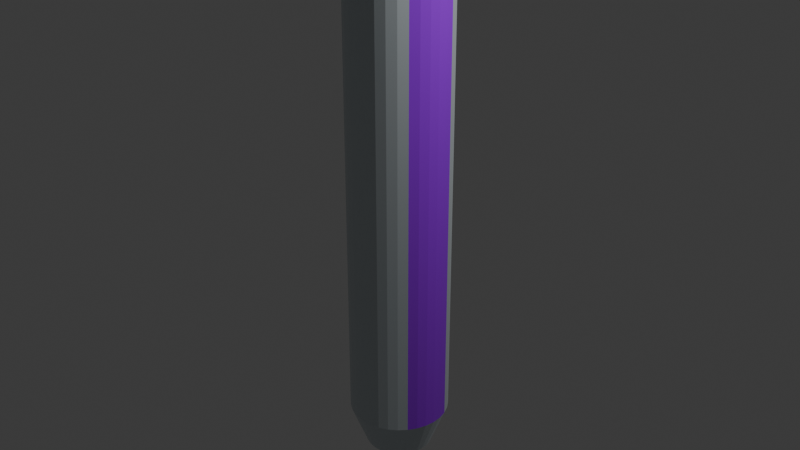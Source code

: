 # Source: syringe.blend  (saved by Blender 4.0.36; exported with 4.5.12 LTS)
import bpy
from mathutils import Matrix  # noqa: F401  (used for matrix-valued properties, if any)

bpy.ops.wm.read_factory_settings(use_empty=True)
scene = bpy.context.scene
scene.name = 'Scene'

# ---- collections
col_collection = bpy.data.collections.new('Collection'); scene.collection.children.link(col_collection)

# ---- materials (node trees are filled in below, after node groups)
mat_material_003 = bpy.data.materials.new('Material.003')
mat_material_003.use_transparent_shadow = False
mat_material_004 = bpy.data.materials.new('Material.004')
mat_material_004.use_transparent_shadow = False
mat_material_005 = bpy.data.materials.new('Material.005')
mat_material_005.use_transparent_shadow = False

# ---- material node trees
mat_material_003.use_nodes = True; mat_material_003.node_tree.nodes.clear()
_N = mat_material_003.node_tree.nodes; _L = mat_material_003.node_tree.links
n0 = _N.new('ShaderNodeBsdfPrincipled'); n0.name = 'Principled BSDF'; n0.location = (10, 300)
n0.inputs[0].default_value = (0.2468, 0.2468, 0.2468, 1.0)
n0.inputs[3].default_value = 1.45
n1 = _N.new('ShaderNodeOutputMaterial'); n1.name = 'Material Output'; n1.location = (300, 300)
_L.new(n0.outputs[0], n1.inputs[0])
n1.is_active_output = True
mat_material_004.use_nodes = True; mat_material_004.node_tree.nodes.clear()
_N = mat_material_004.node_tree.nodes; _L = mat_material_004.node_tree.links
n0 = _N.new('ShaderNodeBsdfPrincipled'); n0.name = 'Principled BSDF'; n0.location = (10, 300)
n0.inputs[0].default_value = (0.7257, 0.7776, 0.8013, 1.0)
n0.inputs[1].default_value = 1.0
n0.inputs[2].default_value = 0.7569
n0.inputs[3].default_value = 1.45
n1 = _N.new('ShaderNodeOutputMaterial'); n1.name = 'Material Output'; n1.location = (300, 300)
_L.new(n0.outputs[0], n1.inputs[0])
n1.is_active_output = True
mat_material_005.use_nodes = True; mat_material_005.node_tree.nodes.clear()
_N = mat_material_005.node_tree.nodes; _L = mat_material_005.node_tree.links
n0 = _N.new('ShaderNodeBsdfPrincipled'); n0.name = 'Principled BSDF'; n0.location = (10, 300)
n0.inputs[0].default_value = (0.3253, 0.01135, 0.8009, 1.0)
n0.inputs[3].default_value = 1.45
n1 = _N.new('ShaderNodeOutputMaterial'); n1.name = 'Material Output'; n1.location = (300, 300)
_L.new(n0.outputs[0], n1.inputs[0])
n1.is_active_output = True

# ---- world
world_world = bpy.data.worlds.new('World'); scene.world = world_world
world_world.use_nodes = True; world_world.node_tree.nodes.clear()
_N = world_world.node_tree.nodes; _L = world_world.node_tree.links
n0 = _N.new('ShaderNodeOutputWorld'); n0.name = 'World Output'; n0.location = (300, 300)
n1 = _N.new('ShaderNodeBackground'); n1.name = 'Background'; n1.location = (10, 300)
n1.inputs[0].default_value = (0.05088, 0.05088, 0.05088, 1.0)
_L.new(n1.outputs[0], n0.inputs[0])
n0.is_active_output = True
world_world.color = (0.05088, 0.05088, 0.05088)
world_world.use_sun_shadow = False
world_world.sun_shadow_jitter_overblur = 0.0

# ---- cameras
cam_camera = bpy.data.cameras.new('Camera')
cam_camera.clip_end = 100.0
cam_camera.ortho_scale = 7.314

# ---- lights
light_light = bpy.data.lights.new('Light', 'POINT')
light_light.transmission_factor = 0.0
light_light.use_soft_falloff = False
light_light.energy = 1000.0
light_light.shadow_soft_size = 0.1
light_light.shadow_maximum_resolution = 0.006
light_light.use_absolute_resolution = True

# ---- meshes
me_cylinder = bpy.data.meshes.new('Cylinder')
me_cylinder.from_pydata([(-0.1765, 0.8874, -1.101), (-0.3462, 0.8359, -1.101), (-0.5027, 0.7523, -1.101), (-0.6398, 0.6398, -1.101), (-0.7523, 0.5027, -1.101), (-0.8359, 0.3462, -1.101), (-0.8874, 0.1765, -1.101), (-0.9048, 0.0, -1.101), (-0.8874, -0.1765, -1.101), (-0.8359, -0.3462, -1.101), (-0.7523, -0.5027, -1.101), (-0.6398, -0.6398, -1.101), (-0.5027, -0.7523, -1.101), (-0.3462, -0.8359, -1.101), (-0.1765, -0.8874, -1.101), (-1.473e-07, -0.9048, -1.101), (0.1765, -0.8874, -1.101), (0.3462, -0.8359, -1.101), (0.5027, -0.7523, -1.101), (0.6398, -0.6398, -1.101), (0.7523, -0.5027, -1.101), (0.8359, -0.3462, -1.101), (0.8874, -0.1765, -1.101), (0.9048, 0.0, -1.101), (0.8874, 0.1765, -1.101), (0.8359, 0.3462, -1.101), (0.7523, 0.5027, -1.101), (0.6398, 0.6398, -1.101), (0.5027, 0.7523, -1.101), (0.3462, 0.8359, -1.101), (-1.473e-07, 0.9048, -1.101), (0.1765, 0.8874, -1.101), (-6.591e-10, 0.6742, 1.0), (0.0, 1.0, 0.8329), (0.1315, 0.6612, 1.0), (0.1951, 0.9808, 0.8329), (0.258, 0.6229, 1.0), (0.3827, 0.9239, 0.8329), (0.3746, 0.5606, 1.0), (0.5556, 0.8315, 0.8329), (0.4767, 0.4767, 1.0), (0.7071, 0.7071, 0.8329), (0.5606, 0.3746, 1.0), (0.8315, 0.5556, 0.8329), (0.6229, 0.258, 1.0), (0.9239, 0.3827, 0.8329), (0.6612, 0.1315, 1.0), (0.9808, 0.1951, 0.8329), (0.6742, -2.307e-09, 1.0), (1.0, 0.0, 0.8329), (0.6612, -0.1315, 1.0), (0.9808, -0.1951, 0.8329), (0.6229, -0.258, 1.0), (0.9239, -0.3827, 0.8329), (0.5606, -0.3746, 1.0), (0.8315, -0.5556, 0.8329), (0.4767, -0.4767, 1.0), (0.7071, -0.7071, 0.8329), (0.3746, -0.5606, 1.0), (0.5556, -0.8315, 0.8329), (0.258, -0.6229, 1.0), (0.3827, -0.9239, 0.8329), (0.1315, -0.6612, 1.0), (0.1951, -0.9808, 0.8329), (-6.591e-10, -0.6742, 1.0), (0.0, -1.0, 0.8329), (-0.1315, -0.6612, 1.0), (-0.1951, -0.9808, 0.8329), (-0.258, -0.6229, 1.0), (-0.3827, -0.9239, 0.8329), (-0.3746, -0.5606, 1.0), (-0.5556, -0.8315, 0.8329), (-0.4767, -0.4767, 1.0), (-0.7071, -0.7071, 0.8329), (-0.5606, -0.3746, 1.0), (-0.8315, -0.5556, 0.8329), (-0.6229, -0.258, 1.0), (-0.9239, -0.3827, 0.8329), (-0.6612, -0.1315, 1.0), (-0.9808, -0.1951, 0.8329), (-0.6742, -2.307e-09, 1.0), (-1.0, 0.0, 0.8329), (-0.6612, 0.1315, 1.0), (-0.9808, 0.1951, 0.8329), (-0.6229, 0.258, 1.0), (-0.9239, 0.3827, 0.8329), (-0.5606, 0.3746, 1.0), (-0.8315, 0.5556, 0.8329), (-0.4767, 0.4767, 1.0), (-0.7071, 0.7071, 0.8329), (-0.3746, 0.5606, 1.0), (-0.5556, 0.8315, 0.8329), (-0.258, 0.6229, 1.0), (-0.3827, 0.9239, 0.8329), (-0.1315, 0.6612, 1.0), (-0.1951, 0.9808, 0.8329), (3.36e-07, 0.3543, 1.063), (0.06912, 0.3475, 1.063), (0.1356, 0.3273, 1.063), (0.1968, 0.2946, 1.063), (0.2505, 0.2505, 1.063), (0.2946, 0.1968, 1.063), (0.3273, 0.1356, 1.063), (0.3475, 0.06912, 1.063), (0.3543, 3.733e-09, 1.063), (0.3475, -0.06912, 1.063), (0.3273, -0.1356, 1.063), (0.2946, -0.1968, 1.063), (0.2505, -0.2505, 1.063), (0.1968, -0.2946, 1.063), (0.1356, -0.3273, 1.063), (0.06912, -0.3475, 1.063), (3.36e-07, -0.3543, 1.063), (-0.06912, -0.3475, 1.063), (-0.1356, -0.3273, 1.063), (-0.1968, -0.2946, 1.063), (-0.2505, -0.2505, 1.063), (-0.2946, -0.1968, 1.063), (-0.3273, -0.1356, 1.063), (-0.3475, -0.06912, 1.063), (-0.3543, 3.733e-09, 1.063), (-0.3475, 0.06912, 1.063), (-0.3273, 0.1356, 1.063), (-0.2946, 0.1968, 1.063), (-0.2505, 0.2505, 1.063), (-0.1968, 0.2946, 1.063), (-0.1356, 0.3273, 1.063), (-0.06912, 0.3475, 1.063), (3.36e-07, 0.3543, 1.063), (0.06912, 0.3475, 1.063), (0.1356, 0.3273, 1.063), (0.1968, 0.2946, 1.063), (0.2505, 0.2505, 1.063), (0.2946, 0.1968, 1.063), (0.3273, 0.1356, 1.063), (0.3475, 0.06912, 1.063), (0.3543, 3.733e-09, 1.063), (0.3475, -0.06912, 1.063), (0.3273, -0.1356, 1.063), (0.2946, -0.1968, 1.063), (0.2505, -0.2505, 1.063), (0.1968, -0.2946, 1.063), (0.1356, -0.3273, 1.063), (0.06912, -0.3475, 1.063), (3.36e-07, -0.3543, 1.063), (-0.06912, -0.3475, 1.063), (-0.1356, -0.3273, 1.063), (-0.1968, -0.2946, 1.063), (-0.2505, -0.2505, 1.063), (-0.2946, -0.1968, 1.063), (-0.3273, -0.1356, 1.063), (-0.3475, -0.06912, 1.063), (-0.3543, 3.733e-09, 1.063), (-0.3475, 0.06912, 1.063), (-0.3273, 0.1356, 1.063), (-0.2946, 0.1968, 1.063), (-0.2505, 0.2505, 1.063), (-0.1968, 0.2946, 1.063), (-0.1356, 0.3273, 1.063), (-0.06912, 0.3475, 1.063), (3.36e-07, 0.3543, 1.063), (0.06912, 0.3475, 1.063), (0.1356, 0.3273, 1.063), (0.1968, 0.2946, 1.063), (0.2505, 0.2505, 1.063), (0.2946, 0.1968, 1.063), (0.3273, 0.1356, 1.063), (0.3475, 0.06912, 1.063), (0.3543, 3.733e-09, 1.063), (0.3475, -0.06912, 1.063), (0.3273, -0.1356, 1.063), (0.2946, -0.1968, 1.063), (0.2505, -0.2505, 1.063), (0.1968, -0.2946, 1.063), (0.1356, -0.3273, 1.063), (0.06912, -0.3475, 1.063), (3.36e-07, -0.3543, 1.063), (-0.06912, -0.3475, 1.063), (-0.1356, -0.3273, 1.063), (-0.1968, -0.2946, 1.063), (-0.2505, -0.2505, 1.063), (-0.2946, -0.1968, 1.063), (-0.3273, -0.1356, 1.063), (-0.3475, -0.06912, 1.063), (-0.3543, 3.733e-09, 1.063), (-0.3475, 0.06912, 1.063), (-0.3273, 0.1356, 1.063), (-0.2946, 0.1968, 1.063), (-0.2505, 0.2505, 1.063), (-0.1968, 0.2946, 1.063), (-0.1356, 0.3273, 1.063), (-0.06912, 0.3475, 1.063), (2.969e-07, 0.1128, 1.195), (0.02201, 0.1106, 1.195), (0.04317, 0.1042, 1.195), (0.06267, 0.09379, 1.195), (0.07976, 0.07976, 1.195), (0.09379, 0.06267, 1.195), (0.1042, 0.04317, 1.195), (0.1106, 0.02201, 1.195), (0.1128, 5.924e-09, 1.195), (0.1106, -0.02201, 1.195), (0.1042, -0.04317, 1.195), (0.09379, -0.06267, 1.195), (0.07976, -0.07976, 1.195), (0.06267, -0.09379, 1.195), (0.04317, -0.1042, 1.195), (0.02201, -0.1106, 1.195), (2.969e-07, -0.1128, 1.195), (-0.02201, -0.1106, 1.195), (-0.04317, -0.1042, 1.195), (-0.06267, -0.09379, 1.195), (-0.07976, -0.07976, 1.195), (-0.09379, -0.06267, 1.195), (-0.1042, -0.04317, 1.195), (-0.1106, -0.02201, 1.195), (-0.1128, 5.924e-09, 1.195), (-0.1106, 0.02201, 1.195), (-0.1042, 0.04317, 1.195), (-0.09379, 0.06267, 1.195), (-0.07976, 0.07976, 1.195), (-0.06267, 0.09379, 1.195), (-0.04317, 0.1042, 1.195), (-0.02201, 0.1106, 1.195), (-3.439e-06, 0.0568, 1.568), (0.01108, 0.05571, 1.568), (0.02173, 0.05247, 1.568), (0.03155, 0.04722, 1.568), (0.04016, 0.04016, 1.568), (0.04722, 0.03155, 1.568), (0.05247, 0.02174, 1.568), (0.0557, 0.01108, 1.568), (0.05679, 6.54e-09, 1.568), (0.0557, -0.01108, 1.568), (0.05247, -0.02174, 1.568), (0.04722, -0.03155, 1.568), (0.04016, -0.04016, 1.568), (0.03155, -0.04722, 1.568), (0.02173, -0.05247, 1.568), (0.01108, -0.05571, 1.568), (-3.439e-06, -0.0568, 1.568), (-0.01108, -0.05571, 1.568), (-0.02174, -0.05247, 1.568), (-0.03156, -0.04722, 1.568), (-0.04016, -0.04016, 1.568), (-0.04723, -0.03155, 1.568), (-0.05248, -0.02174, 1.568), (-0.05571, -0.01108, 1.568), (-0.0568, 6.54e-09, 1.568), (-0.05571, 0.01108, 1.568), (-0.05248, 0.02174, 1.568), (-0.04723, 0.03155, 1.568), (-0.04016, 0.04016, 1.568), (-0.03156, 0.04722, 1.568), (-0.02174, 0.05247, 1.568), (-0.01108, 0.05571, 1.568), (0.0, 0.9048, -1.0), (0.0, 1.0, -0.9052), (0.0, 0.9721, -0.9722), (0.1951, 0.9808, -0.9052), (0.1765, 0.8874, -1.0), (0.1896, 0.9534, -0.9722), (0.3827, 0.9239, -0.9052), (0.3462, 0.8359, -1.0), (0.372, 0.8981, -0.9722), (0.5556, 0.8315, -0.9052), (0.5027, 0.7523, -1.0), (0.5401, 0.8083, -0.9722), (0.7071, 0.7071, -0.9052), (0.6398, 0.6398, -1.0), (0.6874, 0.6874, -0.9722), (0.8315, 0.5556, -0.9052), (0.7523, 0.5027, -1.0), (0.8083, 0.5401, -0.9722), (0.9239, 0.3827, -0.9052), (0.8359, 0.3462, -1.0), (0.8981, 0.372, -0.9722), (0.9808, 0.1951, -0.9052), (0.8874, 0.1765, -1.0), (0.9534, 0.1896, -0.9722), (1.0, 0.0, -0.9052), (0.9048, 0.0, -1.0), (0.9721, 0.0, -0.9722), (0.9808, -0.1951, -0.9052), (0.8874, -0.1765, -1.0), (0.9534, -0.1896, -0.9722), (0.9239, -0.3827, -0.9052), (0.8359, -0.3462, -1.0), (0.8981, -0.372, -0.9722), (0.8315, -0.5556, -0.9052), (0.7523, -0.5027, -1.0), (0.8083, -0.5401, -0.9722), (0.7071, -0.7071, -0.9052), (0.6398, -0.6398, -1.0), (0.6874, -0.6874, -0.9722), (0.5556, -0.8315, -0.9052), (0.5027, -0.7523, -1.0), (0.5401, -0.8083, -0.9722), (0.3827, -0.9239, -0.9052), (0.3462, -0.8359, -1.0), (0.372, -0.8981, -0.9722), (0.1951, -0.9808, -0.9052), (0.1765, -0.8874, -1.0), (0.1896, -0.9534, -0.9722), (0.0, -1.0, -0.9052), (0.0, -0.9048, -1.0), (0.0, -0.9721, -0.9722), (-0.1951, -0.9808, -0.9052), (-0.1765, -0.8874, -1.0), (-0.1896, -0.9534, -0.9722), (-0.3827, -0.9239, -0.9052), (-0.3462, -0.8359, -1.0), (-0.372, -0.8981, -0.9722), (-0.5556, -0.8315, -0.9052), (-0.5027, -0.7523, -1.0), (-0.5401, -0.8083, -0.9722), (-0.7071, -0.7071, -0.9052), (-0.6398, -0.6398, -1.0), (-0.6874, -0.6874, -0.9722), (-0.8315, -0.5556, -0.9052), (-0.7523, -0.5027, -1.0), (-0.8083, -0.5401, -0.9722), (-0.9239, -0.3827, -0.9052), (-0.8359, -0.3462, -1.0), (-0.8981, -0.372, -0.9722), (-0.9808, -0.1951, -0.9052), (-0.8874, -0.1765, -1.0), (-0.9534, -0.1896, -0.9722), (-1.0, 0.0, -0.9052), (-0.9048, 0.0, -1.0), (-0.9721, 0.0, -0.9722), (-0.9808, 0.1951, -0.9052), (-0.8874, 0.1765, -1.0), (-0.9534, 0.1896, -0.9722), (-0.9239, 0.3827, -0.9052), (-0.8359, 0.3462, -1.0), (-0.8981, 0.372, -0.9722), (-0.8315, 0.5556, -0.9052), (-0.7523, 0.5027, -1.0), (-0.8083, 0.5401, -0.9722), (-0.7071, 0.7071, -0.9052), (-0.6398, 0.6398, -1.0), (-0.6874, 0.6874, -0.9722), (-0.5556, 0.8315, -0.9052), (-0.5027, 0.7523, -1.0), (-0.5401, 0.8083, -0.9722), (-0.3827, 0.9239, -0.9052), (-0.3462, 0.8359, -1.0), (-0.372, 0.8981, -0.9722), (-0.1951, 0.9808, -0.9052), (-0.1765, 0.8874, -1.0), (-0.1896, 0.9534, -0.9722), (-0.1765, 2.447, -1.112), (-0.3462, 2.305, -1.112), (-0.5027, 2.075, -1.112), (-0.6398, 1.764, -1.112), (-0.7523, 1.386, -1.112), (-0.8359, 0.9549, -1.112), (-0.8874, 0.4868, -1.112), (-0.9048, 0.0, -1.112), (-0.8874, -0.4868, -1.112), (-0.8359, -0.9549, -1.112), (-0.7523, -1.386, -1.112), (-0.6398, -1.764, -1.112), (-0.5027, -2.075, -1.112), (-0.3462, -2.305, -1.112), (-0.1765, -2.447, -1.112), (-1.336e-07, -2.495, -1.112), (0.1765, -2.447, -1.112), (0.3462, -2.305, -1.112), (0.5027, -2.075, -1.112), (0.6398, -1.764, -1.112), (0.7523, -1.386, -1.112), (0.8359, -0.9549, -1.112), (0.8874, -0.4868, -1.112), (0.9048, 0.0, -1.112), (0.8874, 0.4868, -1.112), (0.8359, 0.9549, -1.112), (0.7523, 1.386, -1.112), (0.6398, 1.764, -1.112), (0.5027, 2.075, -1.112), (0.3462, 2.305, -1.112), (0.1765, 2.447, -1.112), (-1.336e-07, 2.495, -1.112), (-0.1765, 2.447, -1.144), (-0.3462, 2.305, -1.144), (-0.5027, 2.075, -1.144), (-0.6398, 1.764, -1.144), (-0.7523, 1.386, -1.144), (-0.8359, 0.9549, -1.144), (-0.8874, 0.4868, -1.144), (-0.9048, 0.0, -1.144), (-0.8874, -0.4868, -1.144), (-0.8359, -0.9549, -1.144), (-0.7523, -1.386, -1.144), (-0.6398, -1.764, -1.144), (-0.5027, -2.075, -1.144), (-0.3462, -2.305, -1.144), (-0.1765, -2.447, -1.144), (-1.437e-07, -2.495, -1.144), (0.1765, -2.447, -1.144), (0.3462, -2.305, -1.144), (0.5027, -2.075, -1.144), (0.6398, -1.764, -1.144), (0.7523, -1.386, -1.144), (0.8359, -0.9549, -1.144), (0.8874, -0.4868, -1.144), (0.9048, 0.0, -1.144), (0.8874, 0.4868, -1.144), (0.8359, 0.9549, -1.144), (0.7523, 1.386, -1.144), (0.6398, 1.764, -1.144), (0.5027, 2.075, -1.144), (0.3462, 2.305, -1.144), (0.1765, 2.447, -1.144), (-1.437e-07, 2.495, -1.144), (-0.05972, 0.2681, -1.193), (-0.1171, 0.2525, -1.193), (-0.1701, 0.2273, -1.193), (-0.2165, 0.1933, -1.193), (-0.2545, 0.1519, -1.193), (-0.2828, 0.1046, -1.193), (-0.3002, 0.05333, -1.193), (-0.3061, 4.818e-08, -1.193), (-0.3002, -0.05333, -1.193), (-0.2828, -0.1046, -1.193), (-0.2545, -0.1519, -1.193), (-0.2165, -0.1933, -1.193), (-0.1701, -0.2273, -1.193), (-0.1171, -0.2525, -1.193), (-0.05972, -0.2681, -1.193), (-1.34e-07, -0.2733, -1.193), (0.05972, -0.2681, -1.193), (0.1171, -0.2525, -1.193), (0.1701, -0.2273, -1.193), (0.2165, -0.1933, -1.193), (0.2545, -0.1519, -1.193), (0.2828, -0.1046, -1.193), (0.3002, -0.05333, -1.193), (0.3061, 4.818e-08, -1.193), (0.3002, 0.05333, -1.193), (0.2828, 0.1046, -1.193), (0.2545, 0.1519, -1.193), (0.2165, 0.1933, -1.193), (0.1701, 0.2273, -1.193), (0.1171, 0.2525, -1.193), (0.05972, 0.2681, -1.193), (-1.34e-07, 0.2733, -1.193), (-0.05972, 0.2681, -1.422), (-0.1171, 0.2525, -1.422), (-0.1701, 0.2273, -1.422), (-0.2165, 0.1933, -1.422), (-0.2545, 0.1519, -1.422), (-0.2828, 0.1046, -1.422), (-0.3002, 0.05333, -1.422), (-0.3061, 4.818e-08, -1.422), (-0.3002, -0.05333, -1.422), (-0.2828, -0.1046, -1.422), (-0.2545, -0.1519, -1.422), (-0.2165, -0.1933, -1.422), (-0.1701, -0.2273, -1.422), (-0.1171, -0.2525, -1.422), (-0.05972, -0.2681, -1.422), (-4.608e-07, -0.2733, -1.422), (0.05972, -0.2681, -1.422), (0.1171, -0.2525, -1.422), (0.1701, -0.2273, -1.422), (0.2165, -0.1933, -1.422), (0.2545, -0.1519, -1.422), (0.2828, -0.1046, -1.422), (0.3002, -0.05333, -1.422), (0.3061, 4.818e-08, -1.422), (0.3002, 0.05333, -1.422), (0.2828, 0.1046, -1.422), (0.2545, 0.1519, -1.422), (0.2165, 0.1933, -1.422), (0.1701, 0.2273, -1.422), (0.1171, 0.2525, -1.422), (0.05972, 0.2681, -1.422), (-4.608e-07, 0.2733, -1.422), (-0.1681, 0.7544, -1.452), (-0.3297, 0.7107, -1.452), (-0.4786, 0.6396, -1.452), (-0.6091, 0.5439, -1.452), (-0.7163, 0.4274, -1.452), (-0.7959, 0.2944, -1.452), (-0.8449, 0.1501, -1.452), (-0.8615, 3.791e-08, -1.452), (-0.8449, -0.1501, -1.452), (-0.7959, -0.2944, -1.452), (-0.7163, -0.4274, -1.452), (-0.6091, -0.5439, -1.452), (-0.4786, -0.6396, -1.452), (-0.3297, -0.7107, -1.452), (-0.1681, -0.7544, -1.452), (-4.353e-07, -0.7692, -1.452), (0.1681, -0.7544, -1.452), (0.3297, -0.7107, -1.452), (0.4786, -0.6396, -1.452), (0.6091, -0.5439, -1.452), (0.7163, -0.4274, -1.452), (0.7959, -0.2944, -1.452), (0.8449, -0.1501, -1.452), (0.8615, 3.791e-08, -1.452), (0.8449, 0.1501, -1.452), (0.7959, 0.2944, -1.452), (0.7163, 0.4274, -1.452), (0.6091, 0.5439, -1.452), (0.4786, 0.6396, -1.452), (0.3297, 0.7107, -1.452), (0.1681, 0.7544, -1.452), (-4.353e-07, 0.7692, -1.452)], [], [(257, 33, 35, 259), (265, 39, 41, 268), (268, 41, 43, 271), (271, 43, 45, 274), (274, 45, 47, 277), (277, 47, 49, 280), (280, 49, 51, 283), (283, 51, 53, 286), (286, 53, 55, 289), (289, 55, 57, 292), (292, 57, 59, 295), (295, 59, 61, 298), (298, 61, 63, 301), (301, 63, 65, 304), (304, 65, 67, 307), (307, 67, 69, 310), (310, 69, 71, 313), (313, 71, 73, 316), (316, 73, 75, 319), (319, 75, 77, 322), (322, 77, 79, 325), (325, 79, 81, 328), (328, 81, 83, 331), (331, 83, 85, 334), (334, 85, 87, 337), (337, 87, 89, 340), (340, 89, 91, 343), (343, 91, 93, 346), (346, 93, 95, 349), (30, 31, 382, 383), (259, 35, 37, 262), (262, 37, 39, 265), (349, 95, 33, 257), (35, 33, 32, 34), (37, 35, 34, 36), (39, 37, 36, 38), (41, 39, 38, 40), (43, 41, 40, 42), (45, 43, 42, 44), (47, 45, 44, 46), (49, 47, 46, 48), (51, 49, 48, 50), (53, 51, 50, 52), (55, 53, 52, 54), (57, 55, 54, 56), (59, 57, 56, 58), (61, 59, 58, 60), (63, 61, 60, 62), (65, 63, 62, 64), (67, 65, 64, 66), (69, 67, 66, 68), (71, 69, 68, 70), (73, 71, 70, 72), (75, 73, 72, 74), (77, 75, 74, 76), (79, 77, 76, 78), (81, 79, 78, 80), (83, 81, 80, 82), (85, 83, 82, 84), (87, 85, 84, 86), (89, 87, 86, 88), (91, 89, 88, 90), (93, 91, 90, 92), (95, 93, 92, 94), (33, 95, 94, 32), (76, 74, 117, 118), (116, 115, 147, 148), (94, 92, 126, 127), (50, 48, 104, 105), (68, 66, 113, 114), (86, 84, 122, 123), (32, 94, 127, 96), (42, 40, 100, 101), (60, 58, 109, 110), (78, 76, 118, 119), (34, 32, 96, 97), (52, 50, 105, 106), (70, 68, 114, 115), (88, 86, 123, 124), (44, 42, 101, 102), (62, 60, 110, 111), (80, 78, 119, 120), (36, 34, 97, 98), (54, 52, 106, 107), (72, 70, 115, 116), (90, 88, 124, 125), (46, 44, 102, 103), (64, 62, 111, 112), (82, 80, 120, 121), (38, 36, 98, 99), (56, 54, 107, 108), (74, 72, 116, 117), (92, 90, 125, 126), (48, 46, 103, 104), (66, 64, 112, 113), (84, 82, 121, 122), (40, 38, 99, 100), (58, 56, 108, 109), (135, 134, 166, 167), (103, 102, 134, 135), (117, 116, 148, 149), (104, 103, 135, 136), (118, 117, 149, 150), (105, 104, 136, 137), (119, 118, 150, 151), (106, 105, 137, 138), (120, 119, 151, 152), (107, 106, 138, 139), (121, 120, 152, 153), (108, 107, 139, 140), (122, 121, 153, 154), (109, 108, 140, 141), (123, 122, 154, 155), (110, 109, 141, 142), (97, 96, 128, 129), (124, 123, 155, 156), (111, 110, 142, 143), (98, 97, 129, 130), (125, 124, 156, 157), (112, 111, 143, 144), (99, 98, 130, 131), (126, 125, 157, 158), (113, 112, 144, 145), (100, 99, 131, 132), (127, 126, 158, 159), (114, 113, 145, 146), (101, 100, 132, 133), (96, 127, 159, 128), (115, 114, 146, 147), (102, 101, 133, 134), (170, 169, 201, 202), (149, 148, 180, 181), (136, 135, 167, 168), (150, 149, 181, 182), (137, 136, 168, 169), (151, 150, 182, 183), (138, 137, 169, 170), (152, 151, 183, 184), (139, 138, 170, 171), (153, 152, 184, 185), (140, 139, 171, 172), (154, 153, 185, 186), (141, 140, 172, 173), (155, 154, 186, 187), (142, 141, 173, 174), (129, 128, 160, 161), (156, 155, 187, 188), (143, 142, 174, 175), (130, 129, 161, 162), (157, 156, 188, 189), (144, 143, 175, 176), (131, 130, 162, 163), (158, 157, 189, 190), (145, 144, 176, 177), (132, 131, 163, 164), (159, 158, 190, 191), (146, 145, 177, 178), (133, 132, 164, 165), (128, 159, 191, 160), (147, 146, 178, 179), (134, 133, 165, 166), (148, 147, 179, 180), (205, 204, 236, 237), (184, 183, 215, 216), (171, 170, 202, 203), (185, 184, 216, 217), (172, 171, 203, 204), (186, 185, 217, 218), (173, 172, 204, 205), (187, 186, 218, 219), (174, 173, 205, 206), (161, 160, 192, 193), (188, 187, 219, 220), (175, 174, 206, 207), (162, 161, 193, 194), (189, 188, 220, 221), (176, 175, 207, 208), (163, 162, 194, 195), (190, 189, 221, 222), (177, 176, 208, 209), (164, 163, 195, 196), (191, 190, 222, 223), (178, 177, 209, 210), (165, 164, 196, 197), (160, 191, 223, 192), (179, 178, 210, 211), (166, 165, 197, 198), (180, 179, 211, 212), (167, 166, 198, 199), (181, 180, 212, 213), (168, 167, 199, 200), (182, 181, 213, 214), (169, 168, 200, 201), (183, 182, 214, 215), (225, 224, 255, 254, 253, 252, 251, 250, 249, 248, 247, 246, 245, 244, 243, 242, 241, 240, 239, 238, 237, 236, 235, 234, 233, 232, 231, 230, 229, 228, 227, 226), (219, 218, 250, 251), (206, 205, 237, 238), (193, 192, 224, 225), (220, 219, 251, 252), (207, 206, 238, 239), (194, 193, 225, 226), (221, 220, 252, 253), (208, 207, 239, 240), (195, 194, 226, 227), (222, 221, 253, 254), (209, 208, 240, 241), (196, 195, 227, 228), (223, 222, 254, 255), (210, 209, 241, 242), (197, 196, 228, 229), (192, 223, 255, 224), (211, 210, 242, 243), (198, 197, 229, 230), (212, 211, 243, 244), (199, 198, 230, 231), (213, 212, 244, 245), (200, 199, 231, 232), (214, 213, 245, 246), (201, 200, 232, 233), (215, 214, 246, 247), (202, 201, 233, 234), (216, 215, 247, 248), (203, 202, 234, 235), (217, 216, 248, 249), (204, 203, 235, 236), (218, 217, 249, 250), (257, 259, 261, 258), (258, 261, 260, 256), (259, 262, 264, 261), (261, 264, 263, 260), (262, 265, 267, 264), (264, 267, 266, 263), (265, 268, 270, 267), (267, 270, 269, 266), (268, 271, 273, 270), (270, 273, 272, 269), (271, 274, 276, 273), (273, 276, 275, 272), (274, 277, 279, 276), (276, 279, 278, 275), (277, 280, 282, 279), (279, 282, 281, 278), (280, 283, 285, 282), (282, 285, 284, 281), (283, 286, 288, 285), (285, 288, 287, 284), (286, 289, 291, 288), (288, 291, 290, 287), (289, 292, 294, 291), (291, 294, 293, 290), (292, 295, 297, 294), (294, 297, 296, 293), (295, 298, 300, 297), (297, 300, 299, 296), (298, 301, 303, 300), (300, 303, 302, 299), (301, 304, 306, 303), (303, 306, 305, 302), (304, 307, 309, 306), (306, 309, 308, 305), (307, 310, 312, 309), (309, 312, 311, 308), (310, 313, 315, 312), (312, 315, 314, 311), (313, 316, 318, 315), (315, 318, 317, 314), (316, 319, 321, 318), (318, 321, 320, 317), (319, 322, 324, 321), (321, 324, 323, 320), (322, 325, 327, 324), (324, 327, 326, 323), (325, 328, 330, 327), (327, 330, 329, 326), (328, 331, 333, 330), (330, 333, 332, 329), (331, 334, 336, 333), (333, 336, 335, 332), (334, 337, 339, 336), (336, 339, 338, 335), (337, 340, 342, 339), (339, 342, 341, 338), (340, 343, 345, 342), (342, 345, 344, 341), (343, 346, 348, 345), (345, 348, 347, 344), (346, 349, 351, 348), (348, 351, 350, 347), (349, 257, 258, 351), (351, 258, 256, 350), (308, 311, 13, 14), (284, 287, 21, 22), (260, 263, 29, 31), (350, 256, 30, 0), (341, 344, 2, 3), (317, 320, 10, 11), (293, 296, 18, 19), (269, 272, 26, 27), (326, 329, 7, 8), (302, 305, 15, 16), (278, 281, 23, 24), (335, 338, 4, 5), (311, 314, 12, 13), (287, 290, 20, 21), (263, 266, 28, 29), (344, 347, 1, 2), (320, 323, 9, 10), (296, 299, 17, 18), (272, 275, 25, 26), (329, 332, 6, 7), (305, 308, 14, 15), (281, 284, 22, 23), (256, 260, 31, 30), (338, 341, 3, 4), (314, 317, 11, 12), (290, 293, 19, 20), (266, 269, 27, 28), (347, 350, 0, 1), (323, 326, 8, 9), (299, 302, 16, 17), (275, 278, 24, 25), (332, 335, 5, 6), (367, 366, 398, 399), (26, 25, 377, 378), (15, 14, 366, 367), (0, 30, 383, 352), (28, 27, 379, 380), (17, 16, 368, 369), (2, 1, 353, 354), (31, 29, 381, 382), (19, 18, 370, 371), (4, 3, 355, 356), (21, 20, 372, 373), (6, 5, 357, 358), (23, 22, 374, 375), (8, 7, 359, 360), (25, 24, 376, 377), (10, 9, 361, 362), (27, 26, 378, 379), (12, 11, 363, 364), (1, 0, 352, 353), (29, 28, 380, 381), (14, 13, 365, 366), (3, 2, 354, 355), (16, 15, 367, 368), (5, 4, 356, 357), (18, 17, 369, 370), (7, 6, 358, 359), (20, 19, 371, 372), (9, 8, 360, 361), (22, 21, 373, 374), (11, 10, 362, 363), (24, 23, 375, 376), (13, 12, 364, 365), (394, 393, 425, 426), (362, 361, 393, 394), (369, 368, 400, 401), (364, 363, 395, 396), (371, 370, 402, 403), (366, 365, 397, 398), (373, 372, 404, 405), (368, 367, 399, 400), (375, 374, 406, 407), (370, 369, 401, 402), (377, 376, 408, 409), (372, 371, 403, 404), (379, 378, 410, 411), (353, 352, 384, 385), (374, 373, 405, 406), (381, 380, 412, 413), (355, 354, 386, 387), (376, 375, 407, 408), (383, 382, 414, 415), (357, 356, 388, 389), (378, 377, 409, 410), (352, 383, 415, 384), (359, 358, 390, 391), (380, 379, 411, 412), (354, 353, 385, 386), (361, 360, 392, 393), (382, 381, 413, 414), (356, 355, 387, 388), (363, 362, 394, 395), (358, 357, 389, 390), (365, 364, 396, 397), (360, 359, 391, 392), (432, 431, 463, 464), (401, 400, 432, 433), (396, 395, 427, 428), (403, 402, 434, 435), (398, 397, 429, 430), (405, 404, 436, 437), (400, 399, 431, 432), (407, 406, 438, 439), (402, 401, 433, 434), (409, 408, 440, 441), (404, 403, 435, 436), (411, 410, 442, 443), (385, 384, 416, 417), (406, 405, 437, 438), (413, 412, 444, 445), (387, 386, 418, 419), (408, 407, 439, 440), (415, 414, 446, 447), (389, 388, 420, 421), (410, 409, 441, 442), (384, 415, 447, 416), (391, 390, 422, 423), (412, 411, 443, 444), (386, 385, 417, 418), (393, 392, 424, 425), (414, 413, 445, 446), (388, 387, 419, 420), (395, 394, 426, 427), (390, 389, 421, 422), (397, 396, 428, 429), (392, 391, 423, 424), (399, 398, 430, 431), (466, 465, 497, 498), (439, 438, 470, 471), (434, 433, 465, 466), (441, 440, 472, 473), (436, 435, 467, 468), (443, 442, 474, 475), (417, 416, 448, 449), (438, 437, 469, 470), (445, 444, 476, 477), (419, 418, 450, 451), (440, 439, 471, 472), (447, 446, 478, 479), (421, 420, 452, 453), (442, 441, 473, 474), (416, 447, 479, 448), (423, 422, 454, 455), (444, 443, 475, 476), (418, 417, 449, 450), (425, 424, 456, 457), (446, 445, 477, 478), (420, 419, 451, 452), (427, 426, 458, 459), (422, 421, 453, 454), (429, 428, 460, 461), (424, 423, 455, 456), (431, 430, 462, 463), (426, 425, 457, 458), (433, 432, 464, 465), (428, 427, 459, 460), (435, 434, 466, 467), (430, 429, 461, 462), (437, 436, 468, 469), (511, 510, 509, 508, 507, 506, 505, 504, 503, 502, 501, 500, 499, 498, 497, 496, 495, 494, 493, 492, 491, 490, 489, 488, 487, 486, 485, 484, 483, 482, 481, 480), (473, 472, 504, 505), (468, 467, 499, 500), (475, 474, 506, 507), (449, 448, 480, 481), (470, 469, 501, 502), (477, 476, 508, 509), (451, 450, 482, 483), (472, 471, 503, 504), (479, 478, 510, 511), (453, 452, 484, 485), (474, 473, 505, 506), (448, 479, 511, 480), (455, 454, 486, 487), (476, 475, 507, 508), (450, 449, 481, 482), (457, 456, 488, 489), (478, 477, 509, 510), (452, 451, 483, 484), (459, 458, 490, 491), (454, 453, 485, 486), (461, 460, 492, 493), (456, 455, 487, 488), (463, 462, 494, 495), (458, 457, 489, 490), (465, 464, 496, 497), (460, 459, 491, 492), (467, 466, 498, 499), (462, 461, 493, 494), (469, 468, 500, 501), (464, 463, 495, 496), (471, 470, 502, 503)])
me_cylinder.polygons.foreach_set('material_index', [1, 1, 1, 2, 2, 2, 2, 2, 1, 1, 1, 1, 1, 1, 1, 1, 1, 1, 1, 1, 2, 2, 2, 2, 2, 1, 1, 1, 1, 1, 1, 1, 1, 1, 1, 1, 1, 1, 1, 1, 1, 1, 1, 1, 1, 1, 1, 1, 1, 1, 1, 1, 1, 1, 1, 1, 1, 1, 1, 1, 1, 1, 1, 1, 1, 1, 1, 1, 1, 1, 1, 1, 1, 1, 1, 1, 1, 1, 1, 1, 1, 1, 1, 1, 1, 1, 1, 1, 1, 1, 1, 1, 1, 1, 1, 1, 1, 1, 1, 1, 1, 1, 1, 1, 1, 1, 1, 1, 1, 1, 1, 1, 1, 1, 1, 1, 1, 1, 1, 1, 1, 1, 1, 1, 1, 1, 1, 1, 1, 1, 0, 1, 1, 1, 1, 1, 1, 1, 1, 1, 1, 1, 1, 1, 1, 1, 1, 1, 1, 1, 1, 1, 1, 1, 1, 1, 1, 1, 1, 1, 1, 1, 0, 0, 0, 0, 0, 0, 0, 0, 0, 0, 0, 0, 0, 0, 0, 0, 0, 0, 0, 0, 0, 0, 0, 0, 0, 0, 0, 0, 0, 0, 0, 0, 0, 0, 0, 0, 0, 0, 0, 0, 0, 0, 0, 0, 0, 0, 0, 0, 0, 0, 0, 0, 0, 0, 0, 0, 0, 0, 0, 0, 0, 0, 0, 0, 1, 1, 1, 1, 1, 1, 1, 1, 1, 1, 2, 1, 2, 1, 2, 1, 2, 1, 2, 1, 1, 1, 1, 1, 1, 1, 1, 1, 1, 1, 1, 1, 1, 1, 1, 1, 1, 1, 1, 1, 1, 1, 1, 1, 2, 1, 2, 1, 2, 1, 2, 1, 2, 1, 1, 1, 1, 1, 1, 1, 1, 1, 1, 1, 1, 1, 1, 1, 1, 1, 1, 1, 1, 1, 1, 1, 1, 1, 1, 1, 1, 1, 1, 1, 1, 1, 1, 1, 1, 1, 1, 1, 1, 1, 1, 1, 1, 1, 1, 1, 1, 1, 1, 1, 1, 1, 1, 1, 1, 1, 1, 1, 1, 1, 1, 1, 1, 1, 1, 1, 1, 1, 1, 1, 1, 1, 1, 1, 0, 1, 1, 1, 1, 1, 1, 1, 1, 1, 1, 1, 1, 1, 1, 1, 1, 1, 1, 1, 1, 1, 1, 1, 1, 1, 1, 1, 1, 1, 1, 1, 0, 0, 0, 0, 0, 0, 0, 0, 0, 0, 0, 0, 0, 0, 0, 0, 0, 0, 0, 0, 0, 0, 0, 0, 0, 0, 0, 0, 0, 0, 0, 0, 0, 0, 0, 0, 0, 0, 0, 0, 0, 0, 0, 0, 0, 0, 0, 0, 0, 0, 0, 0, 0, 0, 0, 0, 0, 0, 0, 0, 0, 0, 0, 0, 0, 0, 0, 0, 0, 0, 0, 0, 0, 0, 0, 0, 0, 0, 0, 0, 0, 0, 0, 0, 0, 0, 0, 0, 0, 0, 0, 0, 0, 0, 0, 0])
_uv = me_cylinder.uv_layers.new(name='UVMap')
_uv.uv.foreach_set('vector', [0.6822, 0.7422, 0.6822, 0.5384, 0.7048, 0.5386, 0.7048, 0.7424, 0.7454, 0.7433, 0.7454, 0.5395, 0.7618, 0.5402, 0.7618, 0.744, 0.7929, 0.743, 0.7929, 0.539, 0.8104, 0.5387, 0.8104, 0.7428, 0.8104, 0.7428, 0.8104, 0.5387, 0.8306, 0.5385, 0.8306, 0.7426, 0.8306, 0.7426, 0.8306, 0.5385, 0.8525, 0.5384, 0.8525, 0.7424, 0.8525, 0.7424, 0.8525, 0.5384, 0.8753, 0.5384, 0.8753, 0.7424, 0.8753, 0.7424, 0.8753, 0.5384, 0.8983, 0.5384, 0.8983, 0.7424, 0.8983, 0.7424, 0.8983, 0.5384, 0.9204, 0.5385, 0.9204, 0.7425, 0.9204, 0.7425, 0.9204, 0.5385, 0.9409, 0.5387, 0.9409, 0.7427, 0.9409, 0.7427, 0.9409, 0.5387, 0.9589, 0.539, 0.9589, 0.743, 0.3571, 0.8277, 0.3571, 0.6238, 0.3735, 0.6231, 0.3735, 0.827, 0.3735, 0.827, 0.3735, 0.6231, 0.3928, 0.6226, 0.3928, 0.8264, 0.3928, 0.8264, 0.3928, 0.6226, 0.4141, 0.6222, 0.4141, 0.826, 0.4141, 0.826, 0.4141, 0.6222, 0.4367, 0.622, 0.4367, 0.8259, 0.4367, 0.8259, 0.4367, 0.622, 0.4597, 0.622, 0.4597, 0.8259, 0.4597, 0.8259, 0.4597, 0.622, 0.4822, 0.6222, 0.4822, 0.8261, 0.4822, 0.8261, 0.4822, 0.6222, 0.5034, 0.6226, 0.5034, 0.8265, 0.5034, 0.8265, 0.5034, 0.6226, 0.5225, 0.6232, 0.5225, 0.827, 0.01551, 0.8366, 0.01551, 0.6326, 0.03352, 0.6324, 0.03352, 0.8364, 0.03352, 0.8364, 0.03352, 0.6324, 0.05398, 0.6322, 0.05398, 0.8362, 0.05398, 0.8362, 0.05398, 0.6322, 0.07611, 0.6321, 0.07611, 0.8361, 0.07611, 0.8361, 0.07611, 0.6321, 0.09904, 0.632, 0.09904, 0.8361, 0.09904, 0.8361, 0.09904, 0.632, 0.1219, 0.6321, 0.1219, 0.8361, 0.1219, 0.8361, 0.1219, 0.6321, 0.1438, 0.6322, 0.1438, 0.8362, 0.1438, 0.8362, 0.1438, 0.6322, 0.164, 0.6324, 0.164, 0.8364, 0.164, 0.8364, 0.164, 0.6324, 0.1815, 0.6327, 0.1815, 0.8367, 0.5965, 0.7434, 0.5965, 0.5395, 0.6155, 0.539, 0.6155, 0.7428, 0.6155, 0.7428, 0.6155, 0.539, 0.6367, 0.5386, 0.6367, 0.7424, 0.6367, 0.7424, 0.6367, 0.5386, 0.6592, 0.5384, 0.6592, 0.7422, 0.4613, 0.101, 0.482, 0.09897, 0.482, 0.2821, 0.4613, 0.2877, 0.7048, 0.7424, 0.7048, 0.5386, 0.7262, 0.5389, 0.7262, 0.7428, 0.7262, 0.7428, 0.7262, 0.5389, 0.7454, 0.5395, 0.7454, 0.7433, 0.6592, 0.7422, 0.6592, 0.5384, 0.6822, 0.5384, 0.6822, 0.7422, 0.8301, 0.1208, 0.8301, 0.1439, 0.7921, 0.1401, 0.7921, 0.1246, 0.8256, 0.09827, 0.8301, 0.1208, 0.7921, 0.1246, 0.789, 0.1094, 0.8168, 0.077, 0.8256, 0.09827, 0.789, 0.1094, 0.7831, 0.09504, 0.8041, 0.05787, 0.8168, 0.077, 0.7831, 0.09504, 0.7745, 0.08213, 0.7878, 0.0416, 0.8041, 0.05787, 0.7745, 0.08213, 0.7635, 0.07116, 0.7686, 0.02881, 0.7878, 0.0416, 0.7635, 0.07116, 0.7506, 0.06254, 0.7474, 0.02, 0.7686, 0.02881, 0.7506, 0.06254, 0.7363, 0.05661, 0.7248, 0.01551, 0.7474, 0.02, 0.7363, 0.05661, 0.7211, 0.05358, 0.7018, 0.01551, 0.7248, 0.01551, 0.7211, 0.05358, 0.7055, 0.05358, 0.6792, 0.02, 0.7018, 0.01551, 0.7055, 0.05358, 0.6903, 0.05661, 0.658, 0.02881, 0.6792, 0.02, 0.6903, 0.05661, 0.676, 0.06254, 0.6388, 0.0416, 0.658, 0.02881, 0.676, 0.06254, 0.6631, 0.07116, 0.6226, 0.05787, 0.6388, 0.0416, 0.6631, 0.07116, 0.6521, 0.08213, 0.6098, 0.077, 0.6226, 0.05787, 0.6521, 0.08213, 0.6435, 0.09504, 0.601, 0.09827, 0.6098, 0.077, 0.6435, 0.09504, 0.6376, 0.1094, 0.5965, 0.1208, 0.601, 0.09827, 0.6376, 0.1094, 0.6345, 0.1246, 0.5965, 0.1439, 0.5965, 0.1208, 0.6345, 0.1246, 0.6345, 0.1401, 0.601, 0.1664, 0.5965, 0.1439, 0.6345, 0.1401, 0.6376, 0.1553, 0.6098, 0.1877, 0.601, 0.1664, 0.6376, 0.1553, 0.6435, 0.1697, 0.6226, 0.2068, 0.6098, 0.1877, 0.6435, 0.1697, 0.6521, 0.1826, 0.6388, 0.2231, 0.6226, 0.2068, 0.6521, 0.1826, 0.6631, 0.1935, 0.658, 0.2359, 0.6388, 0.2231, 0.6631, 0.1935, 0.676, 0.2021, 0.6792, 0.2447, 0.658, 0.2359, 0.676, 0.2021, 0.6903, 0.2081, 0.7018, 0.2492, 0.6792, 0.2447, 0.6903, 0.2081, 0.7055, 0.2111, 0.7248, 0.2492, 0.7018, 0.2492, 0.7055, 0.2111, 0.7211, 0.2111, 0.7474, 0.2447, 0.7248, 0.2492, 0.7211, 0.2111, 0.7363, 0.2081, 0.7686, 0.2359, 0.7474, 0.2447, 0.7363, 0.2081, 0.7506, 0.2021, 0.7878, 0.2231, 0.7686, 0.2359, 0.7506, 0.2021, 0.7635, 0.1935, 0.8041, 0.2068, 0.7878, 0.2231, 0.7635, 0.1935, 0.7745, 0.1826, 0.8168, 0.1877, 0.8041, 0.2068, 0.7745, 0.1826, 0.7831, 0.1697, 0.8256, 0.1664, 0.8168, 0.1877, 0.7831, 0.1697, 0.789, 0.1553, 0.8301, 0.1439, 0.8256, 0.1664, 0.789, 0.1553, 0.7921, 0.1401, 0.676, 0.2021, 0.6631, 0.1935, 0.6869, 0.1645, 0.6937, 0.169, 0.5535, 0.734, 0.5535, 0.734, 0.5535, 0.734, 0.5535, 0.734, 0.789, 0.1553, 0.7831, 0.1697, 0.75, 0.152, 0.7531, 0.1444, 0.7055, 0.05358, 0.7211, 0.05358, 0.7174, 0.09095, 0.7092, 0.09095, 0.6376, 0.1553, 0.6345, 0.1401, 0.6719, 0.1364, 0.6735, 0.1444, 0.7506, 0.2021, 0.7363, 0.2081, 0.7254, 0.1721, 0.7329, 0.169, 0.7921, 0.1401, 0.789, 0.1553, 0.7531, 0.1444, 0.7547, 0.1364, 0.7635, 0.07116, 0.7745, 0.08213, 0.7455, 0.106, 0.7397, 0.1002, 0.6435, 0.09504, 0.6521, 0.08213, 0.6812, 0.106, 0.6766, 0.1127, 0.6903, 0.2081, 0.676, 0.2021, 0.6937, 0.169, 0.7012, 0.1721, 0.7921, 0.1246, 0.7921, 0.1401, 0.7547, 0.1364, 0.7547, 0.1283, 0.6903, 0.05661, 0.7055, 0.05358, 0.7092, 0.09095, 0.7012, 0.09254, 0.6435, 0.1697, 0.6376, 0.1553, 0.6735, 0.1444, 0.6766, 0.152, 0.7635, 0.1935, 0.7506, 0.2021, 0.7329, 0.169, 0.7397, 0.1645, 0.7506, 0.06254, 0.7635, 0.07116, 0.7397, 0.1002, 0.7329, 0.09566, 0.6376, 0.1094, 0.6435, 0.09504, 0.6766, 0.1127, 0.6735, 0.1203, 0.7055, 0.2111, 0.6903, 0.2081, 0.7012, 0.1721, 0.7092, 0.1737, 0.789, 0.1094, 0.7921, 0.1246, 0.7547, 0.1283, 0.7531, 0.1203, 0.676, 0.06254, 0.6903, 0.05661, 0.7012, 0.09254, 0.6937, 0.09566, 0.6521, 0.1826, 0.6435, 0.1697, 0.6766, 0.152, 0.6812, 0.1587, 0.7745, 0.1826, 0.7635, 0.1935, 0.7397, 0.1645, 0.7455, 0.1587, 0.7363, 0.05661, 0.7506, 0.06254, 0.7329, 0.09566, 0.7254, 0.09254, 0.6345, 0.1246, 0.6376, 0.1094, 0.6735, 0.1203, 0.6719, 0.1283, 0.7211, 0.2111, 0.7055, 0.2111, 0.7092, 0.1737, 0.7174, 0.1737, 0.7831, 0.09504, 0.789, 0.1094, 0.7531, 0.1203, 0.75, 0.1127, 0.6631, 0.07116, 0.676, 0.06254, 0.6937, 0.09566, 0.6869, 0.1002, 0.6631, 0.1935, 0.6521, 0.1826, 0.6812, 0.1587, 0.6869, 0.1645, 0.7831, 0.1697, 0.7745, 0.1826, 0.7455, 0.1587, 0.75, 0.152, 0.7211, 0.05358, 0.7363, 0.05661, 0.7254, 0.09254, 0.7174, 0.09095, 0.6345, 0.1401, 0.6345, 0.1246, 0.6719, 0.1283, 0.6719, 0.1364, 0.7363, 0.2081, 0.7211, 0.2111, 0.7174, 0.1737, 0.7254, 0.1721, 0.7745, 0.08213, 0.7831, 0.09504, 0.75, 0.1127, 0.7455, 0.106, 0.6521, 0.08213, 0.6631, 0.07116, 0.6869, 0.1002, 0.6812, 0.106, 0.5535, 0.734, 0.5535, 0.734, 0.5535, 0.734, 0.5535, 0.734, 0.5535, 0.734, 0.5535, 0.734, 0.5535, 0.734, 0.5535, 0.734, 0.5535, 0.734, 0.5535, 0.734, 0.5535, 0.734, 0.5535, 0.734, 0.5535, 0.734, 0.5535, 0.734, 0.5535, 0.734, 0.5535, 0.734, 0.5535, 0.734, 0.5535, 0.734, 0.5535, 0.734, 0.5535, 0.734, 0.5535, 0.734, 0.5535, 0.734, 0.5535, 0.734, 0.5535, 0.734, 0.5535, 0.734, 0.5535, 0.734, 0.5535, 0.734, 0.5535, 0.734, 0.5535, 0.734, 0.5535, 0.734, 0.5535, 0.734, 0.5535, 0.734, 0.5535, 0.734, 0.5535, 0.734, 0.5535, 0.734, 0.5535, 0.734, 0.5535, 0.734, 0.5535, 0.734, 0.5535, 0.734, 0.5535, 0.734, 0.5535, 0.734, 0.5535, 0.734, 0.5535, 0.734, 0.5535, 0.734, 0.5535, 0.734, 0.5535, 0.734, 0.5535, 0.734, 0.5535, 0.734, 0.5535, 0.734, 0.5535, 0.734, 0.5535, 0.734, 0.5535, 0.734, 0.5535, 0.734, 0.5535, 0.734, 0.5535, 0.734, 0.5535, 0.734, 0.5535, 0.734, 0.5535, 0.734, 0.5535, 0.734, 0.5535, 0.734, 0.5535, 0.734, 0.5535, 0.734, 0.5535, 0.734, 0.5535, 0.734, 0.5535, 0.734, 0.5535, 0.734, 0.5535, 0.734, 0.5535, 0.734, 0.5535, 0.734, 0.5535, 0.734, 0.5535, 0.734, 0.5535, 0.734, 0.5535, 0.734, 0.5535, 0.734, 0.5535, 0.734, 0.5535, 0.734, 0.5535, 0.734, 0.5535, 0.734, 0.5535, 0.734, 0.5535, 0.734, 0.5535, 0.734, 0.5535, 0.734, 0.5535, 0.734, 0.5535, 0.734, 0.5535, 0.734, 0.5535, 0.734, 0.5535, 0.734, 0.5535, 0.734, 0.5535, 0.734, 0.5535, 0.734, 0.5535, 0.734, 0.5535, 0.734, 0.5535, 0.734, 0.5535, 0.734, 0.5535, 0.734, 0.5535, 0.734, 0.5535, 0.734, 0.5535, 0.734, 0.5535, 0.734, 0.5535, 0.734, 0.5535, 0.734, 0.5535, 0.734, 0.5535, 0.734, 0.5535, 0.734, 0.5535, 0.734, 0.5535, 0.734, 0.5535, 0.734, 0.5535, 0.734, 0.5535, 0.734, 0.5535, 0.734, 0.5535, 0.734, 0.5535, 0.734, 0.5535, 0.734, 0.5535, 0.734, 0.5535, 0.734, 0.5535, 0.734, 0.5535, 0.734, 0.5535, 0.734, 0.5535, 0.734, 0.5535, 0.734, 0.5535, 0.734, 0.5535, 0.734, 0.5535, 0.734, 0.5535, 0.734, 0.5535, 0.734, 0.5535, 0.734, 0.5535, 0.734, 0.5535, 0.734, 0.2627, 0.77, 0.2707, 0.7684, 0.2735, 0.7967, 0.271, 0.7972, 0.5535, 0.734, 0.5535, 0.734, 0.5535, 0.734, 0.5535, 0.734, 0.5535, 0.734, 0.5535, 0.734, 0.5535, 0.734, 0.5535, 0.734, 0.5535, 0.734, 0.5535, 0.734, 0.5535, 0.734, 0.5535, 0.734, 0.5535, 0.734, 0.5535, 0.734, 0.5535, 0.734, 0.5535, 0.734, 0.5535, 0.734, 0.5535, 0.734, 0.5535, 0.734, 0.5535, 0.734, 0.5535, 0.734, 0.5535, 0.734, 0.5535, 0.734, 0.5535, 0.734, 0.5535, 0.734, 0.5535, 0.734, 0.5535, 0.734, 0.5535, 0.734, 0.5535, 0.734, 0.5535, 0.734, 0.5535, 0.734, 0.5535, 0.734, 0.5535, 0.734, 0.5535, 0.734, 0.5535, 0.734, 0.5535, 0.734, 0.5535, 0.734, 0.5535, 0.734, 0.5535, 0.734, 0.5535, 0.734, 0.5535, 0.734, 0.5535, 0.734, 0.5535, 0.734, 0.5535, 0.734, 0.5535, 0.734, 0.5535, 0.734, 0.5535, 0.734, 0.5535, 0.734, 0.5535, 0.734, 0.5535, 0.734, 0.5535, 0.734, 0.5535, 0.734, 0.5535, 0.734, 0.5535, 0.734, 0.5535, 0.734, 0.5535, 0.734, 0.5535, 0.734, 0.5535, 0.734, 0.5535, 0.734, 0.5535, 0.734, 0.5535, 0.734, 0.5535, 0.734, 0.5535, 0.734, 0.5535, 0.734, 0.5535, 0.734, 0.5535, 0.734, 0.5535, 0.734, 0.5535, 0.734, 0.5535, 0.734, 0.5535, 0.734, 0.5535, 0.734, 0.5535, 0.734, 0.5535, 0.734, 0.5535, 0.734, 0.5535, 0.734, 0.5535, 0.734, 0.5535, 0.734, 0.5535, 0.734, 0.5535, 0.734, 0.5535, 0.734, 0.5535, 0.734, 0.5535, 0.734, 0.5535, 0.734, 0.5535, 0.734, 0.5535, 0.734, 0.5535, 0.734, 0.5535, 0.734, 0.5535, 0.734, 0.5535, 0.734, 0.5535, 0.734, 0.5535, 0.734, 0.5535, 0.734, 0.5535, 0.734, 0.5535, 0.734, 0.5535, 0.734, 0.5535, 0.734, 0.5535, 0.734, 0.5535, 0.734, 0.5535, 0.734, 0.5535, 0.734, 0.5535, 0.734, 0.5535, 0.734, 0.5535, 0.734, 0.5535, 0.734, 0.5535, 0.734, 0.5535, 0.734, 0.5535, 0.734, 0.5535, 0.734, 0.5535, 0.734, 0.5535, 0.734, 0.5535, 0.734, 0.5535, 0.734, 0.5535, 0.734, 0.5535, 0.734, 0.5535, 0.734, 0.5535, 0.734, 0.5535, 0.734, 0.5535, 0.734, 0.5535, 0.734, 0.5535, 0.734, 0.5535, 0.734, 0.5535, 0.734, 0.5535, 0.734, 0.5535, 0.734, 0.863, 0.2088, 0.8612, 0.2089, 0.8664, 0.1653, 0.8673, 0.1652, 0.2707, 0.8512, 0.2627, 0.8496, 0.271, 0.8225, 0.2735, 0.823, 0.2552, 0.7732, 0.2627, 0.77, 0.271, 0.7972, 0.2686, 0.7982, 0.2789, 0.8512, 0.2707, 0.8512, 0.2735, 0.823, 0.2761, 0.823, 0.2484, 0.7777, 0.2552, 0.7732, 0.2686, 0.7982, 0.2664, 0.7996, 0.2869, 0.8496, 0.2789, 0.8512, 0.2761, 0.823, 0.2787, 0.8225, 0.2427, 0.7835, 0.2484, 0.7777, 0.2664, 0.7996, 0.2646, 0.8014, 0.2944, 0.8465, 0.2869, 0.8496, 0.2787, 0.8225, 0.2811, 0.8215, 0.2381, 0.7902, 0.2427, 0.7835, 0.2646, 0.8014, 0.2631, 0.8036, 0.3162, 0.8058, 0.3162, 0.8139, 0.288, 0.8111, 0.288, 0.8085, 0.3012, 0.842, 0.2944, 0.8465, 0.2811, 0.8215, 0.2832, 0.8201, 0.235, 0.7978, 0.2381, 0.7902, 0.2631, 0.8036, 0.2621, 0.806, 0.3146, 0.7978, 0.3162, 0.8058, 0.288, 0.8085, 0.2875, 0.806, 0.307, 0.8362, 0.3012, 0.842, 0.2832, 0.8201, 0.285, 0.8182, 0.2334, 0.8058, 0.235, 0.7978, 0.2621, 0.806, 0.2616, 0.8085, 0.3115, 0.7902, 0.3146, 0.7978, 0.2875, 0.806, 0.2865, 0.8036, 0.3115, 0.8294, 0.307, 0.8362, 0.285, 0.8182, 0.2865, 0.8161, 0.2334, 0.8139, 0.2334, 0.8058, 0.2616, 0.8085, 0.2616, 0.8111, 0.307, 0.7835, 0.3115, 0.7902, 0.2865, 0.8036, 0.285, 0.8014, 0.3146, 0.8219, 0.3115, 0.8294, 0.2865, 0.8161, 0.2875, 0.8137, 0.235, 0.8219, 0.2334, 0.8139, 0.2616, 0.8111, 0.2621, 0.8137, 0.3012, 0.7777, 0.307, 0.7835, 0.285, 0.8014, 0.2832, 0.7996, 0.3162, 0.8139, 0.3146, 0.8219, 0.2875, 0.8137, 0.288, 0.8111, 0.2381, 0.8294, 0.235, 0.8219, 0.2621, 0.8137, 0.2631, 0.8161, 0.2944, 0.7732, 0.3012, 0.7777, 0.2832, 0.7996, 0.2811, 0.7982, 0.2427, 0.8362, 0.2381, 0.8294, 0.2631, 0.8161, 0.2646, 0.8182, 0.2869, 0.77, 0.2944, 0.7732, 0.2811, 0.7982, 0.2787, 0.7972, 0.2484, 0.842, 0.2427, 0.8362, 0.2646, 0.8182, 0.2664, 0.8201, 0.2789, 0.7684, 0.2869, 0.77, 0.2787, 0.7972, 0.2761, 0.7967, 0.2552, 0.8465, 0.2484, 0.842, 0.2664, 0.8201, 0.2686, 0.8215, 0.2707, 0.7684, 0.2789, 0.7684, 0.2761, 0.7967, 0.2735, 0.7967, 0.2627, 0.8496, 0.2552, 0.8465, 0.2686, 0.8215, 0.271, 0.8225, 0.4781, 0.8726, 0.4781, 0.8739, 0.4778, 0.8752, 0.4773, 0.8764, 0.4766, 0.8775, 0.4757, 0.8784, 0.4746, 0.8791, 0.4734, 0.8796, 0.4721, 0.8799, 0.4708, 0.8799, 0.4695, 0.8796, 0.4683, 0.8791, 0.4672, 0.8784, 0.4663, 0.8775, 0.4656, 0.8764, 0.4651, 0.8752, 0.4648, 0.8739, 0.4648, 0.8726, 0.4651, 0.8713, 0.4656, 0.8701, 0.4663, 0.869, 0.4672, 0.8681, 0.4683, 0.8674, 0.4695, 0.8669, 0.4708, 0.8666, 0.4721, 0.8666, 0.4734, 0.8669, 0.4746, 0.8674, 0.4757, 0.8681, 0.4766, 0.869, 0.4773, 0.8701, 0.4778, 0.8713, 0.8779, 0.0593, 0.8756, 0.05928, 0.873, 0.01552, 0.8742, 0.01553, 0.8652, 0.2088, 0.863, 0.2088, 0.8673, 0.1652, 0.8684, 0.1652, 0.3693, 0.9102, 0.3668, 0.9102, 0.366, 0.8666, 0.3673, 0.8666, 0.8799, 0.05933, 0.8779, 0.0593, 0.8742, 0.01553, 0.8752, 0.01555, 0.8676, 0.2088, 0.8652, 0.2088, 0.8684, 0.1652, 0.8696, 0.1652, 0.3717, 0.9102, 0.3693, 0.9102, 0.3673, 0.8666, 0.3685, 0.8666, 0.3592, 0.9103, 0.3571, 0.9103, 0.3611, 0.8667, 0.3622, 0.8667, 0.8701, 0.2087, 0.8676, 0.2088, 0.8696, 0.1652, 0.8709, 0.1652, 0.3739, 0.9103, 0.3717, 0.9102, 0.3685, 0.8666, 0.3696, 0.8667, 0.3616, 0.9102, 0.3592, 0.9103, 0.3622, 0.8667, 0.3634, 0.8666, 0.8727, 0.2088, 0.8701, 0.2087, 0.8709, 0.1652, 0.8722, 0.1652, 0.3757, 0.9103, 0.3739, 0.9103, 0.3696, 0.8667, 0.3705, 0.8667, 0.3642, 0.9102, 0.3616, 0.9102, 0.3634, 0.8666, 0.3647, 0.8666, 0.8753, 0.2088, 0.8727, 0.2088, 0.8722, 0.1652, 0.8735, 0.1652, 0.8631, 0.1341, 0.8612, 0.1342, 0.8659, 0.09039, 0.8669, 0.09038, 0.3668, 0.9102, 0.3642, 0.9102, 0.3647, 0.8666, 0.366, 0.8666, 0.8777, 0.2088, 0.8753, 0.2088, 0.8735, 0.1652, 0.8747, 0.1652, 0.8654, 0.1341, 0.8631, 0.1341, 0.8669, 0.09038, 0.868, 0.09037, 0.8798, 0.2089, 0.8777, 0.2088, 0.8747, 0.1652, 0.8758, 0.1653, 0.8679, 0.1341, 0.8654, 0.1341, 0.868, 0.09037, 0.8693, 0.09036, 0.8632, 0.0593, 0.8612, 0.05933, 0.8657, 0.01555, 0.8668, 0.01553, 0.8705, 0.1341, 0.8679, 0.1341, 0.8693, 0.09036, 0.8706, 0.09036, 0.8655, 0.05928, 0.8632, 0.0593, 0.8668, 0.01553, 0.8679, 0.01552, 0.8731, 0.1341, 0.8705, 0.1341, 0.8706, 0.09036, 0.8719, 0.09036, 0.868, 0.05926, 0.8655, 0.05928, 0.8679, 0.01552, 0.8692, 0.01551, 0.8755, 0.1341, 0.8731, 0.1341, 0.8719, 0.09036, 0.8731, 0.09036, 0.8706, 0.05926, 0.868, 0.05926, 0.8692, 0.01551, 0.8705, 0.01551, 0.8779, 0.1341, 0.8755, 0.1341, 0.8731, 0.09036, 0.8743, 0.09037, 0.8732, 0.05927, 0.8706, 0.05926, 0.8705, 0.01551, 0.8718, 0.01551, 0.8799, 0.1342, 0.8779, 0.1341, 0.8743, 0.09037, 0.8753, 0.09039, 0.8756, 0.05928, 0.8732, 0.05927, 0.8718, 0.01551, 0.873, 0.01552, 0.6822, 0.7422, 0.7048, 0.7424, 0.7039, 0.7504, 0.6819, 0.7502, 0.6094, 0.4476, 0.6008, 0.4269, 0.6084, 0.4246, 0.6164, 0.4438, 0.7048, 0.7424, 0.7262, 0.7428, 0.7247, 0.7508, 0.7039, 0.7504, 0.6008, 0.4269, 0.5965, 0.405, 0.6043, 0.4042, 0.6084, 0.4246, 0.7262, 0.7428, 0.7454, 0.7433, 0.7434, 0.7513, 0.7247, 0.7508, 0.5965, 0.405, 0.5965, 0.3826, 0.6043, 0.3834, 0.6043, 0.4042, 0.7454, 0.7433, 0.7618, 0.744, 0.7593, 0.752, 0.7434, 0.7513, 0.5965, 0.3826, 0.6008, 0.3606, 0.6084, 0.3629, 0.6043, 0.3834, 0.7929, 0.743, 0.8104, 0.7428, 0.8123, 0.7507, 0.7952, 0.7509, 0.6008, 0.3606, 0.6094, 0.34, 0.6164, 0.3437, 0.6084, 0.3629, 0.8104, 0.7428, 0.8306, 0.7426, 0.8319, 0.7505, 0.8123, 0.7507, 0.6094, 0.34, 0.6218, 0.3214, 0.6279, 0.3264, 0.6164, 0.3437, 0.8306, 0.7426, 0.8525, 0.7424, 0.8532, 0.7504, 0.8319, 0.7505, 0.6218, 0.3214, 0.6376, 0.3056, 0.6427, 0.3117, 0.6279, 0.3264, 0.8525, 0.7424, 0.8753, 0.7424, 0.8754, 0.7503, 0.8532, 0.7504, 0.6376, 0.3056, 0.6562, 0.2931, 0.66, 0.3001, 0.6427, 0.3117, 0.8753, 0.7424, 0.8983, 0.7424, 0.8977, 0.7503, 0.8754, 0.7503, 0.6562, 0.2931, 0.6769, 0.2846, 0.6792, 0.2921, 0.66, 0.3001, 0.8983, 0.7424, 0.9204, 0.7425, 0.9192, 0.7505, 0.8977, 0.7503, 0.6769, 0.2846, 0.6989, 0.2802, 0.6996, 0.2881, 0.6792, 0.2921, 0.9204, 0.7425, 0.9409, 0.7427, 0.9391, 0.7506, 0.9192, 0.7505, 0.6989, 0.2802, 0.7212, 0.2802, 0.7205, 0.2881, 0.6996, 0.2881, 0.9409, 0.7427, 0.9589, 0.743, 0.9566, 0.7509, 0.9391, 0.7506, 0.7212, 0.2802, 0.7432, 0.2846, 0.7409, 0.2921, 0.7205, 0.2881, 0.3571, 0.8277, 0.3735, 0.827, 0.3756, 0.8349, 0.3596, 0.8356, 0.7432, 0.2846, 0.7638, 0.2931, 0.7601, 0.3001, 0.7409, 0.2921, 0.3735, 0.827, 0.3928, 0.8264, 0.3943, 0.8344, 0.3756, 0.8349, 0.7638, 0.2931, 0.7824, 0.3056, 0.7774, 0.3117, 0.7601, 0.3001, 0.3928, 0.8264, 0.4141, 0.826, 0.415, 0.834, 0.3943, 0.8344, 0.7824, 0.3056, 0.7983, 0.3214, 0.7922, 0.3264, 0.7774, 0.3117, 0.4141, 0.826, 0.4367, 0.8259, 0.437, 0.8339, 0.415, 0.834, 0.7983, 0.3214, 0.8107, 0.34, 0.8037, 0.3437, 0.7922, 0.3264, 0.4367, 0.8259, 0.4597, 0.8259, 0.4594, 0.8339, 0.437, 0.8339, 0.8107, 0.34, 0.8193, 0.3606, 0.8117, 0.3629, 0.8037, 0.3437, 0.4597, 0.8259, 0.4822, 0.8261, 0.4813, 0.8341, 0.4594, 0.8339, 0.8193, 0.3606, 0.8236, 0.3826, 0.8158, 0.3834, 0.8117, 0.3629, 0.4822, 0.8261, 0.5034, 0.8265, 0.5019, 0.8344, 0.4813, 0.8341, 0.8236, 0.3826, 0.8236, 0.405, 0.8158, 0.4042, 0.8158, 0.3834, 0.5034, 0.8265, 0.5225, 0.827, 0.5204, 0.835, 0.5019, 0.8344, 0.8236, 0.405, 0.8193, 0.4269, 0.8117, 0.4246, 0.8158, 0.4042, 0.01551, 0.8366, 0.03352, 0.8364, 0.0353, 0.8443, 0.01779, 0.8446, 0.8193, 0.4269, 0.8107, 0.4476, 0.8037, 0.4438, 0.8117, 0.4246, 0.03352, 0.8364, 0.05398, 0.8362, 0.05519, 0.8441, 0.0353, 0.8443, 0.8107, 0.4476, 0.7983, 0.4662, 0.7922, 0.4612, 0.8037, 0.4438, 0.05398, 0.8362, 0.07611, 0.8361, 0.0767, 0.844, 0.05519, 0.8441, 0.7983, 0.4662, 0.7824, 0.482, 0.7774, 0.4759, 0.7922, 0.4612, 0.07611, 0.8361, 0.09904, 0.8361, 0.09899, 0.844, 0.0767, 0.844, 0.7824, 0.482, 0.7638, 0.4944, 0.7601, 0.4875, 0.7774, 0.4759, 0.09904, 0.8361, 0.1219, 0.8361, 0.1212, 0.844, 0.09899, 0.844, 0.7638, 0.4944, 0.7432, 0.503, 0.7409, 0.4954, 0.7601, 0.4875, 0.1219, 0.8361, 0.1438, 0.8362, 0.1425, 0.8441, 0.1212, 0.844, 0.7432, 0.503, 0.7212, 0.5073, 0.7205, 0.4995, 0.7409, 0.4954, 0.1438, 0.8362, 0.164, 0.8364, 0.1621, 0.8443, 0.1425, 0.8441, 0.7212, 0.5073, 0.6989, 0.5073, 0.6996, 0.4995, 0.7205, 0.4995, 0.164, 0.8364, 0.1815, 0.8367, 0.1792, 0.8446, 0.1621, 0.8443, 0.6989, 0.5073, 0.6769, 0.503, 0.6792, 0.4954, 0.6996, 0.4995, 0.5965, 0.7434, 0.6155, 0.7428, 0.6171, 0.7508, 0.5986, 0.7514, 0.6769, 0.503, 0.6562, 0.4944, 0.66, 0.4875, 0.6792, 0.4954, 0.6155, 0.7428, 0.6367, 0.7424, 0.6377, 0.7504, 0.6171, 0.7508, 0.6562, 0.4944, 0.6376, 0.482, 0.6427, 0.4759, 0.66, 0.4875, 0.6367, 0.7424, 0.6592, 0.7422, 0.6596, 0.7502, 0.6377, 0.7504, 0.6376, 0.482, 0.6218, 0.4662, 0.6279, 0.4612, 0.6427, 0.4759, 0.6592, 0.7422, 0.6822, 0.7422, 0.6819, 0.7502, 0.6596, 0.7502, 0.6218, 0.4662, 0.6094, 0.4476, 0.6164, 0.4438, 0.6279, 0.4612, 0.2589, 0.6445, 0.2592, 0.6241, 0.271, 0.6242, 0.2708, 0.6446, 0.308, 0.2664, 0.3081, 0.2464, 0.3199, 0.2464, 0.3198, 0.2664, 0.3161, 0.6858, 0.3159, 0.7051, 0.304, 0.7052, 0.3043, 0.6858, 0.3161, 0.6445, 0.3162, 0.6653, 0.3044, 0.6654, 0.3043, 0.6446, 0.3149, 0.5878, 0.3154, 0.605, 0.3036, 0.605, 0.303, 0.5878, 0.2764, 0.2116, 0.2766, 0.2278, 0.2648, 0.2278, 0.2646, 0.2116, 0.2602, 0.7374, 0.2596, 0.7225, 0.2714, 0.7226, 0.272, 0.7374, 0.3085, 0.3617, 0.3083, 0.3459, 0.3201, 0.3459, 0.3204, 0.3617, 0.2769, 0.2664, 0.2769, 0.2871, 0.2651, 0.2871, 0.2651, 0.2664, 0.2589, 0.6858, 0.2588, 0.6653, 0.2707, 0.6654, 0.2708, 0.6858, 0.308, 0.3078, 0.308, 0.2871, 0.3198, 0.2871, 0.3198, 0.3078, 0.2768, 0.3276, 0.2766, 0.3459, 0.2648, 0.3459, 0.265, 0.3276, 0.2592, 0.6241, 0.2596, 0.605, 0.2714, 0.605, 0.271, 0.6242, 0.3081, 0.2464, 0.3083, 0.2278, 0.3201, 0.2278, 0.3199, 0.2464, 0.3159, 0.7051, 0.3154, 0.7225, 0.3036, 0.7226, 0.304, 0.7052, 0.3154, 0.605, 0.3159, 0.6241, 0.304, 0.6242, 0.3036, 0.605, 0.2766, 0.2278, 0.2768, 0.2464, 0.265, 0.2464, 0.2648, 0.2278, 0.2596, 0.7225, 0.2592, 0.7051, 0.271, 0.7052, 0.2714, 0.7226, 0.3083, 0.3459, 0.3081, 0.3276, 0.32, 0.3276, 0.3201, 0.3459, 0.2769, 0.2871, 0.2769, 0.3078, 0.2651, 0.3078, 0.2651, 0.2871, 0.2588, 0.6653, 0.2589, 0.6445, 0.2708, 0.6446, 0.2707, 0.6654, 0.308, 0.2871, 0.308, 0.2664, 0.3198, 0.2664, 0.3198, 0.2871, 0.3162, 0.6653, 0.3161, 0.6858, 0.3043, 0.6858, 0.3044, 0.6654, 0.2766, 0.3459, 0.2764, 0.3617, 0.2645, 0.3617, 0.2648, 0.3459, 0.2596, 0.605, 0.2602, 0.5878, 0.272, 0.5878, 0.2714, 0.605, 0.3083, 0.2278, 0.3085, 0.2116, 0.3203, 0.2116, 0.3201, 0.2278, 0.3154, 0.7225, 0.3149, 0.7374, 0.303, 0.7374, 0.3036, 0.7226, 0.3159, 0.6241, 0.3161, 0.6445, 0.3043, 0.6446, 0.304, 0.6242, 0.2768, 0.2464, 0.2769, 0.2664, 0.2651, 0.2664, 0.265, 0.2464, 0.2592, 0.7051, 0.2589, 0.6858, 0.2708, 0.6858, 0.271, 0.7052, 0.3081, 0.3276, 0.308, 0.3078, 0.3198, 0.3078, 0.32, 0.3276, 0.2769, 0.3078, 0.2768, 0.3276, 0.265, 0.3276, 0.2651, 0.3078, 0.5535, 0.6645, 0.5537, 0.6433, 0.5575, 0.6433, 0.5572, 0.6645, 0.5496, 0.0538, 0.5594, 0.03544, 0.5594, 0.1069, 0.5496, 0.1575, 0.4613, 0.5055, 0.4405, 0.5075, 0.4405, 0.3244, 0.4613, 0.3188, 0.4405, 0.09897, 0.4613, 0.101, 0.4613, 0.2877, 0.4405, 0.2821, 0.5203, 0.08311, 0.5364, 0.0699, 0.5364, 0.2019, 0.5203, 0.2384, 0.5019, 0.5136, 0.482, 0.5075, 0.482, 0.3244, 0.5019, 0.3411, 0.4023, 0.08311, 0.4206, 0.09292, 0.4206, 0.2654, 0.4023, 0.2384, 0.482, 0.09897, 0.5019, 0.09292, 0.5019, 0.2654, 0.482, 0.2821, 0.5364, 0.5366, 0.5203, 0.5234, 0.5203, 0.3681, 0.5364, 0.4046, 0.373, 0.0538, 0.3862, 0.0699, 0.3862, 0.2019, 0.373, 0.1575, 0.5594, 0.571, 0.5496, 0.5527, 0.5496, 0.4489, 0.5594, 0.4996, 0.3571, 0.01551, 0.3631, 0.03544, 0.3631, 0.1069, 0.3571, 0.05194, 0.3198, 0.2871, 0.3198, 0.2664, 0.3211, 0.23, 0.3211, 0.2871, 0.2651, 0.2664, 0.2651, 0.2871, 0.2638, 0.2871, 0.2638, 0.23, 0.5594, 0.03544, 0.5654, 0.01551, 0.5654, 0.05194, 0.5594, 0.1069, 0.373, 0.5527, 0.3631, 0.571, 0.3631, 0.4996, 0.373, 0.4489, 0.5364, 0.0699, 0.5496, 0.0538, 0.5496, 0.1575, 0.5364, 0.2019, 0.4023, 0.5234, 0.3862, 0.5366, 0.3862, 0.4046, 0.4023, 0.3681, 0.4206, 0.09292, 0.4405, 0.09897, 0.4405, 0.2821, 0.4206, 0.2654, 0.5019, 0.09292, 0.5203, 0.08311, 0.5203, 0.2384, 0.5019, 0.2654, 0.4405, 0.5075, 0.4206, 0.5136, 0.4206, 0.3411, 0.4405, 0.3244, 0.3862, 0.0699, 0.4023, 0.08311, 0.4023, 0.2384, 0.3862, 0.2019, 0.482, 0.5075, 0.4613, 0.5055, 0.4613, 0.3188, 0.482, 0.3244, 0.3631, 0.03544, 0.373, 0.0538, 0.373, 0.1575, 0.3631, 0.1069, 0.5203, 0.5234, 0.5019, 0.5136, 0.5019, 0.3411, 0.5203, 0.3681, 0.2651, 0.2871, 0.2651, 0.3078, 0.2638, 0.3442, 0.2638, 0.2871, 0.5496, 0.5527, 0.5364, 0.5366, 0.5364, 0.4046, 0.5496, 0.4489, 0.3631, 0.571, 0.3571, 0.591, 0.3571, 0.5545, 0.3631, 0.4996, 0.5654, 0.591, 0.5594, 0.571, 0.5594, 0.4996, 0.5654, 0.5545, 0.3862, 0.5366, 0.373, 0.5527, 0.373, 0.4489, 0.3862, 0.4046, 0.3198, 0.3078, 0.3198, 0.2871, 0.3211, 0.2871, 0.3211, 0.3442, 0.4206, 0.5136, 0.4023, 0.5234, 0.4023, 0.3681, 0.4206, 0.3411, 0.2157, 0.1488, 0.2237, 0.1997, 0.1553, 0.2972, 0.1522, 0.2915, 0.2635, 0.1241, 0.2637, 0.1749, 0.26, 0.1749, 0.2598, 0.1241, 0.5544, 0.703, 0.5537, 0.6846, 0.5575, 0.6846, 0.5582, 0.703, 0.263, 0.04286, 0.2633, 0.07953, 0.2596, 0.07953, 0.2593, 0.04286, 0.3216, 0.07953, 0.3219, 0.04286, 0.3256, 0.04286, 0.3253, 0.07953, 0.5537, 0.6433, 0.5544, 0.622, 0.5582, 0.622, 0.5575, 0.6433, 0.3212, 0.1749, 0.3214, 0.1241, 0.3251, 0.1241, 0.325, 0.1749, 0.5537, 0.6846, 0.5535, 0.6645, 0.5572, 0.6645, 0.5575, 0.6846, 0.3211, 0.2871, 0.3211, 0.23, 0.3249, 0.23, 0.3248, 0.2871, 0.3219, 0.04286, 0.3222, 0.01551, 0.3259, 0.01551, 0.3256, 0.04286, 0.3213, 0.3991, 0.3211, 0.3442, 0.3249, 0.3442, 0.325, 0.3991, 0.3214, 0.1241, 0.3216, 0.07953, 0.3253, 0.07953, 0.3251, 0.1241, 0.3217, 0.4938, 0.3215, 0.4496, 0.3252, 0.4496, 0.3254, 0.4938, 0.2163, 0.632, 0.217, 0.6534, 0.2133, 0.6534, 0.2125, 0.6321, 0.3211, 0.23, 0.3212, 0.1749, 0.325, 0.1749, 0.3249, 0.23, 0.3223, 0.5567, 0.322, 0.5299, 0.3257, 0.5299, 0.3261, 0.5567, 0.2632, 0.4938, 0.2629, 0.5299, 0.2592, 0.5299, 0.2595, 0.4938, 0.3211, 0.3442, 0.3211, 0.2871, 0.3248, 0.2871, 0.3249, 0.3442, 0.2172, 0.6745, 0.217, 0.6947, 0.2133, 0.6947, 0.2135, 0.6745, 0.2636, 0.3991, 0.2634, 0.4496, 0.2597, 0.4496, 0.2599, 0.3991, 0.3215, 0.4496, 0.3213, 0.3991, 0.325, 0.3991, 0.3252, 0.4496, 0.217, 0.6534, 0.2172, 0.6745, 0.2135, 0.6745, 0.2133, 0.6534, 0.2638, 0.2871, 0.2638, 0.3442, 0.26, 0.3442, 0.2601, 0.2871, 0.322, 0.5299, 0.3217, 0.4938, 0.3254, 0.4938, 0.3257, 0.5299, 0.2629, 0.5299, 0.2626, 0.5567, 0.2588, 0.5567, 0.2592, 0.5299, 0.2637, 0.1749, 0.2638, 0.23, 0.26, 0.23, 0.26, 0.1749, 0.217, 0.6947, 0.2163, 0.713, 0.2125, 0.713, 0.2133, 0.6947, 0.2634, 0.4496, 0.2632, 0.4938, 0.2595, 0.4938, 0.2597, 0.4496, 0.2633, 0.07953, 0.2635, 0.1241, 0.2598, 0.1241, 0.2596, 0.07953, 0.2638, 0.3442, 0.2636, 0.3991, 0.2599, 0.3991, 0.26, 0.3442, 0.2627, 0.01551, 0.263, 0.04286, 0.2593, 0.04286, 0.259, 0.01551, 0.2638, 0.23, 0.2638, 0.2871, 0.2601, 0.2871, 0.26, 0.23, 0.8547, 0.3998, 0.8546, 0.3929, 0.8815, 0.393, 0.8815, 0.3999, 0.0907, 0.03635, 0.1112, 0.0204, 0.1158, 0.2766, 0.109, 0.2781, 0.1893, 0.06696, 0.2041, 0.1039, 0.1479, 0.2865, 0.1426, 0.2823, 0.054, 0.09858, 0.07138, 0.06274, 0.1027, 0.2809, 0.09708, 0.2847, 0.1526, 0.02188, 0.1719, 0.03925, 0.1365, 0.2791, 0.1298, 0.2771, 0.02759, 0.1927, 0.03921, 0.1425, 0.09244, 0.2894, 0.08892, 0.2948, 0.1112, 0.0204, 0.1321, 0.01551, 0.1228, 0.2762, 0.1158, 0.2766, 0.01551, 0.3045, 0.01959, 0.2474, 0.08666, 0.3008, 0.08575, 0.307, 0.07138, 0.06274, 0.0907, 0.03635, 0.109, 0.2781, 0.1027, 0.2809, 0.01959, 0.4168, 0.01551, 0.3617, 0.08622, 0.3133, 0.08804, 0.3194, 0.03921, 0.1425, 0.054, 0.09858, 0.09708, 0.2847, 0.09244, 0.2894, 0.03921, 0.5126, 0.02759, 0.4678, 0.09117, 0.325, 0.09546, 0.33, 0.1526, 0.5802, 0.1321, 0.5961, 0.1275, 0.34, 0.1343, 0.3384, 0.01959, 0.2474, 0.02759, 0.1927, 0.08892, 0.2948, 0.08666, 0.3008, 0.07138, 0.5773, 0.054, 0.5496, 0.1008, 0.3342, 0.1069, 0.3374, 0.1893, 0.518, 0.1719, 0.5538, 0.1407, 0.3356, 0.1462, 0.3319, 0.01551, 0.3617, 0.01551, 0.3045, 0.08575, 0.307, 0.08622, 0.3133, 0.1112, 0.601, 0.0907, 0.5947, 0.1135, 0.3395, 0.1205, 0.3403, 0.2157, 0.4238, 0.2041, 0.4741, 0.1509, 0.3271, 0.1544, 0.3217, 0.02759, 0.4678, 0.01959, 0.4168, 0.08804, 0.3194, 0.09117, 0.325, 0.1321, 0.5961, 0.1112, 0.601, 0.1205, 0.3403, 0.1275, 0.34, 0.2278, 0.3121, 0.2237, 0.3691, 0.1567, 0.3158, 0.1576, 0.3095, 0.054, 0.5496, 0.03921, 0.5126, 0.09546, 0.33, 0.1008, 0.3342, 0.1719, 0.5538, 0.1526, 0.5802, 0.1343, 0.3384, 0.1407, 0.3356, 0.2237, 0.1997, 0.2278, 0.2549, 0.1571, 0.3033, 0.1553, 0.2972, 0.0907, 0.5947, 0.07138, 0.5773, 0.1069, 0.3374, 0.1135, 0.3395, 0.2041, 0.4741, 0.1893, 0.518, 0.1462, 0.3319, 0.1509, 0.3271, 0.2041, 0.1039, 0.2157, 0.1488, 0.1522, 0.2915, 0.1479, 0.2865, 0.2237, 0.3691, 0.2157, 0.4238, 0.1544, 0.3217, 0.1567, 0.3158, 0.1719, 0.03925, 0.1893, 0.06696, 0.1426, 0.2823, 0.1365, 0.2791, 0.2278, 0.2549, 0.2278, 0.3121, 0.1576, 0.3095, 0.1571, 0.3033, 0.1321, 0.01551, 0.1526, 0.02188, 0.1298, 0.2771, 0.1228, 0.2762, 0.9111, 0.9002, 0.9136, 0.8938, 0.9693, 0.9139, 0.9625, 0.9321, 0.8546, 0.4713, 0.8547, 0.4651, 0.8815, 0.4651, 0.8815, 0.4713, 0.8549, 0.4123, 0.8547, 0.4064, 0.8816, 0.4065, 0.8817, 0.4124, 0.8547, 0.4836, 0.8547, 0.4776, 0.8815, 0.4776, 0.8815, 0.4836, 0.8547, 0.4534, 0.8548, 0.4485, 0.8817, 0.4485, 0.8816, 0.4534, 0.8548, 0.4939, 0.8548, 0.4891, 0.8816, 0.4891, 0.8817, 0.4939, 0.8819, 0.2973, 0.882, 0.3042, 0.8551, 0.3042, 0.8551, 0.2973, 0.8547, 0.4651, 0.8547, 0.459, 0.8815, 0.459, 0.8815, 0.4651, 0.8818, 0.3247, 0.8816, 0.3306, 0.8548, 0.3306, 0.855, 0.3247, 0.8816, 0.2851, 0.8818, 0.2909, 0.855, 0.2909, 0.8548, 0.2851, 0.8547, 0.4776, 0.8546, 0.4713, 0.8815, 0.4713, 0.8815, 0.4776, 0.882, 0.3112, 0.8819, 0.3182, 0.8551, 0.3182, 0.8551, 0.3112, 0.4068, 0.8721, 0.4069, 0.8666, 0.4337, 0.8666, 0.4336, 0.8721, 0.8548, 0.4891, 0.8547, 0.4836, 0.8815, 0.4836, 0.8816, 0.4891, 0.882, 0.3042, 0.882, 0.3112, 0.8551, 0.3112, 0.8551, 0.3042, 0.4068, 0.8844, 0.4068, 0.8781, 0.4336, 0.8781, 0.4336, 0.8844, 0.8816, 0.3306, 0.8815, 0.3357, 0.8546, 0.3357, 0.8548, 0.3306, 0.8818, 0.2909, 0.8819, 0.2973, 0.8551, 0.2973, 0.855, 0.2909, 0.4068, 0.8967, 0.4068, 0.8906, 0.4336, 0.8906, 0.4336, 0.8967, 0.8819, 0.3182, 0.8818, 0.3247, 0.855, 0.3247, 0.8551, 0.3182, 0.8815, 0.2802, 0.8816, 0.2851, 0.8548, 0.2851, 0.8546, 0.2802, 0.4069, 0.9072, 0.4069, 0.9023, 0.4337, 0.9023, 0.4338, 0.9072, 0.4068, 0.8781, 0.4068, 0.8721, 0.4336, 0.8721, 0.4336, 0.8781, 0.8547, 0.379, 0.8549, 0.3725, 0.8817, 0.3726, 0.8816, 0.3791, 0.4068, 0.8906, 0.4068, 0.8844, 0.4336, 0.8844, 0.4336, 0.8906, 0.8546, 0.3929, 0.8547, 0.3858, 0.8815, 0.3859, 0.8815, 0.393, 0.4069, 0.9023, 0.4068, 0.8967, 0.4336, 0.8967, 0.4337, 0.9023, 0.8547, 0.4064, 0.8547, 0.3998, 0.8815, 0.3999, 0.8816, 0.4065, 0.8549, 0.3725, 0.855, 0.3667, 0.8819, 0.3668, 0.8817, 0.3726, 0.855, 0.4174, 0.8549, 0.4123, 0.8817, 0.4124, 0.8819, 0.4175, 0.8547, 0.3858, 0.8547, 0.379, 0.8816, 0.3791, 0.8815, 0.3859, 0.8547, 0.459, 0.8547, 0.4534, 0.8816, 0.4534, 0.8815, 0.459, 0.7618, 0.8917, 0.7584, 0.9112, 0.7516, 0.9296, 0.7418, 0.9463, 0.7292, 0.9606, 0.7145, 0.9719, 0.6981, 0.9798, 0.6807, 0.9841, 0.663, 0.9845, 0.6456, 0.981, 0.6293, 0.9738, 0.6145, 0.9631, 0.602, 0.9494, 0.5922, 0.9331, 0.5854, 0.915, 0.5819, 0.8956, 0.5819, 0.8758, 0.5854, 0.8563, 0.5922, 0.8379, 0.602, 0.8212, 0.6145, 0.8069, 0.6293, 0.7956, 0.6456, 0.7876, 0.663, 0.7834, 0.6807, 0.783, 0.6981, 0.7865, 0.7145, 0.7937, 0.7292, 0.8044, 0.7418, 0.8181, 0.7516, 0.8344, 0.7584, 0.8525, 0.7618, 0.8718, 0.8735, 0.9168, 0.8797, 0.9184, 0.874, 0.983, 0.8566, 0.9788, 0.9032, 0.9109, 0.9076, 0.906, 0.9527, 0.9483, 0.9402, 0.9621, 0.8624, 0.91, 0.8677, 0.914, 0.8402, 0.9709, 0.8255, 0.9595, 0.8521, 0.8716, 0.8508, 0.8785, 0.7929, 0.8708, 0.7963, 0.8514, 0.8921, 0.9173, 0.898, 0.9147, 0.9254, 0.9727, 0.9091, 0.98, 0.8545, 0.899, 0.858, 0.9049, 0.8129, 0.9452, 0.8031, 0.9286, 0.858, 0.8594, 0.8545, 0.8651, 0.8031, 0.8333, 0.8129, 0.817, 0.8797, 0.9184, 0.886, 0.9185, 0.8917, 0.9834, 0.874, 0.983, 0.8508, 0.8855, 0.8521, 0.8924, 0.7963, 0.9101, 0.7929, 0.8906, 0.8677, 0.8507, 0.8624, 0.8545, 0.8255, 0.8033, 0.8402, 0.7926, 0.8677, 0.914, 0.8735, 0.9168, 0.8566, 0.9788, 0.8402, 0.9709, 0.8508, 0.8785, 0.8508, 0.8855, 0.7929, 0.8906, 0.7929, 0.8708, 0.8797, 0.8469, 0.8735, 0.8481, 0.8566, 0.7854, 0.874, 0.7819, 0.858, 0.9049, 0.8624, 0.91, 0.8255, 0.9595, 0.8129, 0.9452, 0.8545, 0.8651, 0.8521, 0.8716, 0.7963, 0.8514, 0.8031, 0.8333, 0.8921, 0.8485, 0.886, 0.847, 0.8917, 0.7823, 0.9091, 0.7866, 0.8521, 0.8924, 0.8545, 0.899, 0.8031, 0.9286, 0.7963, 0.9101, 0.8624, 0.8545, 0.858, 0.8594, 0.8129, 0.817, 0.8255, 0.8033, 0.9032, 0.8554, 0.898, 0.8514, 0.9254, 0.7945, 0.9402, 0.8059, 0.8735, 0.8481, 0.8677, 0.8507, 0.8402, 0.7926, 0.8566, 0.7854, 0.9111, 0.8664, 0.9076, 0.8605, 0.9527, 0.8201, 0.9625, 0.8368, 0.886, 0.847, 0.8797, 0.8469, 0.874, 0.7819, 0.8917, 0.7823, 0.9148, 0.8799, 0.9136, 0.873, 0.9693, 0.8553, 0.9728, 0.8748, 0.898, 0.8514, 0.8921, 0.8485, 0.9091, 0.7866, 0.9254, 0.7945, 0.9136, 0.8938, 0.9148, 0.8869, 0.9728, 0.8946, 0.9693, 0.9139, 0.9076, 0.8605, 0.9032, 0.8554, 0.9402, 0.8059, 0.9527, 0.8201, 0.9076, 0.906, 0.9111, 0.9002, 0.9625, 0.9321, 0.9527, 0.9483, 0.9136, 0.873, 0.9111, 0.8664, 0.9625, 0.8368, 0.9693, 0.8553, 0.898, 0.9147, 0.9032, 0.9109, 0.9402, 0.9621, 0.9254, 0.9727, 0.9148, 0.8869, 0.9148, 0.8799, 0.9728, 0.8748, 0.9728, 0.8946, 0.886, 0.9185, 0.8921, 0.9173, 0.9091, 0.98, 0.8917, 0.9834])
me_cylinder.materials.append(mat_material_003)
me_cylinder.materials.append(mat_material_004)
me_cylinder.materials.append(mat_material_005)
me_cylinder.update()

# ---- objects
ob_light = bpy.data.objects.new('Light', light_light)
ob_camera = bpy.data.objects.new('Camera', cam_camera)
ob_cylinder = bpy.data.objects.new('Cylinder', me_cylinder)

# ---- transforms, parenting, visibility, modifiers, constraints
ob_light.location = (4.076, 1.005, 5.904)
ob_light.rotation_euler = (0.6503, 0.05522, 1.866)
ob_light.lock_rotations_4d = False
ob_light.empty_display_type = 'ARROWS'
ob_light.color = (0.0, 0.0, 0.0, 0.0)
ob_light.lineart.crease_threshold = 0.0
ob_camera.location = (7.359, -6.926, 4.958)
ob_camera.rotation_euler = (1.109, 0.0, 0.8149)
ob_camera.lock_rotations_4d = False
ob_camera.empty_display_type = 'ARROWS'
ob_camera.color = (0.0, 0.0, 0.0, 0.0)
ob_camera.display_type = 'WIRE'
ob_camera.lineart.crease_threshold = 0.0
ob_cylinder.location = (0.0, 0.0, 0.0)
ob_cylinder.rotation_euler = (3.142, -0.0, 0.0)
ob_cylinder.scale = (0.5362, 0.5362, 2.684)

# ---- collection membership
col_collection.objects.link(ob_light)
col_collection.objects.link(ob_camera)
col_collection.objects.link(ob_cylinder)

# ---- scene / render settings (as saved in the file)
scene.camera = ob_camera
scene.frame_start = 1; scene.frame_end = 250; scene.frame_set(1)
scene.render.engine = 'BLENDER_EEVEE_NEXT'
scene.cycles.sampling_pattern = 'TABULATED_SOBOL'
bpy.context.view_layer.update()
